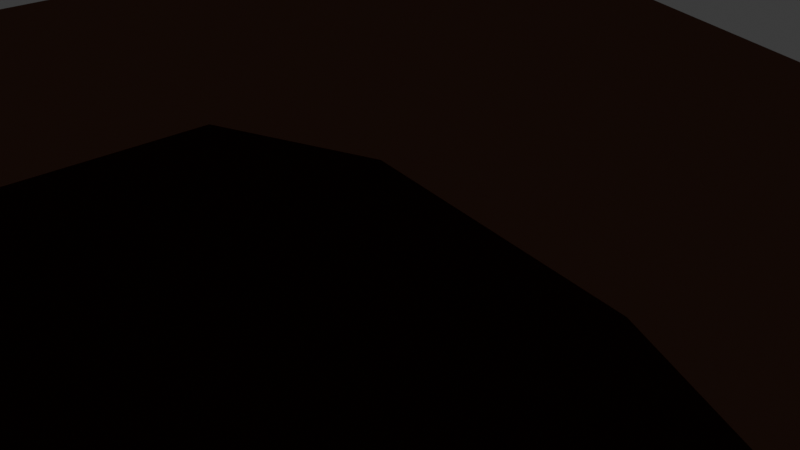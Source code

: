 # Source: balloon.blend  (saved by Blender 4.2.66; exported with 4.5.12 LTS)
import bpy
from mathutils import Matrix  # noqa: F401  (used for matrix-valued properties, if any)

bpy.ops.wm.read_factory_settings(use_empty=True)
scene = bpy.context.scene
scene.name = 'Scene'

# ---- collections
col_collection = bpy.data.collections.new('Collection'); scene.collection.children.link(col_collection)

# ---- materials (node trees are filled in below, after node groups)
mat_blinn6sg = bpy.data.materials.new('blinn6SG')
mat_blinn6sg.use_transparency_overlap = False
mat_blinn6sg.show_transparent_back = False
mat_blinn6sg.diffuse_color = (1.0, 1.0, 1.0, 1.0)
mat_blinn6sg.roughness = 1.0
mat_blinn7sg = bpy.data.materials.new('blinn7SG')
mat_blinn7sg.use_transparency_overlap = False
mat_blinn7sg.show_transparent_back = False
mat_blinn7sg.diffuse_color = (0.0, 0.0, 0.0, 1.0)
mat_blinn7sg.roughness = 1.0
mat_blinn10sg = bpy.data.materials.new('blinn10SG')
mat_blinn10sg.use_transparency_overlap = False
mat_blinn10sg.show_transparent_back = False
mat_blinn10sg.diffuse_color = (0.19, 0.09, 0.06, 1.0)
mat_blinn10sg.roughness = 1.0

# ---- material node trees
mat_blinn6sg.use_nodes = True; mat_blinn6sg.node_tree.nodes.clear()
_N = mat_blinn6sg.node_tree.nodes; _L = mat_blinn6sg.node_tree.links
n0 = _N.new('ShaderNodeBsdfPrincipled'); n0.name = 'Principled BSDF'; n0.location = (0, 300)
n0.inputs[0].default_value = (1.0, 1.0, 1.0, 1.0)
n0.inputs[2].default_value = 1.0
n0.inputs[3].default_value = 1.0
n0.inputs[18].default_value = 1.0
n1 = _N.new('ShaderNodeOutputMaterial'); n1.name = 'Material Output'; n1.location = (280, 300)
_L.new(n0.outputs[0], n1.inputs[0])
n1.is_active_output = True
mat_blinn7sg.use_nodes = True; mat_blinn7sg.node_tree.nodes.clear()
_N = mat_blinn7sg.node_tree.nodes; _L = mat_blinn7sg.node_tree.links
n0 = _N.new('ShaderNodeBsdfPrincipled'); n0.name = 'Principled BSDF'; n0.location = (0, 300)
n0.inputs[0].default_value = (0.0, 0.0, 0.0, 1.0)
n0.inputs[2].default_value = 1.0
n0.inputs[3].default_value = 1.0
n0.inputs[18].default_value = 1.0
n1 = _N.new('ShaderNodeOutputMaterial'); n1.name = 'Material Output'; n1.location = (280, 300)
_L.new(n0.outputs[0], n1.inputs[0])
n1.is_active_output = True
mat_blinn10sg.use_nodes = True; mat_blinn10sg.node_tree.nodes.clear()
_N = mat_blinn10sg.node_tree.nodes; _L = mat_blinn10sg.node_tree.links
n0 = _N.new('ShaderNodeBsdfPrincipled'); n0.name = 'Principled BSDF'; n0.location = (0, 300)
n0.inputs[0].default_value = (0.19, 0.09, 0.06, 1.0)
n0.inputs[2].default_value = 1.0
n0.inputs[3].default_value = 1.0
n0.inputs[18].default_value = 1.0
n1 = _N.new('ShaderNodeOutputMaterial'); n1.name = 'Material Output'; n1.location = (280, 300)
_L.new(n0.outputs[0], n1.inputs[0])
n1.is_active_output = True

# ---- world
world_world = bpy.data.worlds.new('World'); scene.world = world_world
world_world.use_nodes = True; world_world.node_tree.nodes.clear()
_N = world_world.node_tree.nodes; _L = world_world.node_tree.links
n0 = _N.new('ShaderNodeOutputWorld'); n0.name = 'World Output'; n0.location = (300, 300)
n1 = _N.new('ShaderNodeBackground'); n1.name = 'Background'; n1.location = (10, 300)
n1.inputs[0].default_value = (0.05088, 0.05088, 0.05088, 1.0)
_L.new(n1.outputs[0], n0.inputs[0])
n0.is_active_output = True
world_world.color = (0.05088, 0.05088, 0.05088)
world_world.sun_shadow_jitter_overblur = 0.0

# ---- cameras
cam_camera = bpy.data.cameras.new('Camera')
cam_camera.clip_end = 100.0
cam_camera.ortho_scale = 7.314

# ---- lights
light_light = bpy.data.lights.new('Light', 'POINT')
light_light.energy = 1000.0
light_light.shadow_soft_size = 0.1

# ---- meshes
me_balloon = bpy.data.meshes.new('balloon')
me_balloon.from_pydata([(18.72, -17.87, 43.57), (14.47, -9.551, 43.57), (7.868, -2.945, 43.57), (-0.4553, 1.296, 43.57), (-9.682, 2.757, 43.57), (-18.91, 1.296, 43.57), (-27.23, -2.945, 43.57), (-33.84, -9.551, 43.57), (-38.08, -17.87, 43.57), (-39.54, -27.1, 43.57), (-38.08, -36.33, 43.57), (-33.84, -44.65, 43.57), (-27.23, -51.26, 43.57), (-18.91, -55.5, 43.57), (-9.682, -56.96, 43.57), (-0.4553, -55.5, 43.57), (7.868, -51.26, 43.57), (14.47, -44.65, 43.57), (18.72, -36.33, 43.57), (20.18, -27.1, 43.57), (62.31, -3.711, 90.9), (51.56, 17.39, 90.9), (34.81, 34.14, 90.9), (13.71, 44.89, 90.9), (-9.682, 48.59, 90.9), (-33.07, 44.89, 90.9), (-54.17, 34.14, 90.9), (-70.92, 17.39, 90.9), (-81.67, -3.711, 90.9), (-85.38, -27.1, 90.9), (-81.67, -50.49, 90.9), (-70.92, -71.59, 90.9), (-54.17, -88.34, 90.9), (-33.07, -99.09, 90.9), (-9.682, -102.8, 90.9), (13.71, -99.09, 90.9), (34.81, -88.34, 90.9), (51.56, -71.59, 90.9), (62.31, -50.49, 90.9), (66.01, -27.1, 90.9), (87.31, 4.413, 122.2), (72.82, 32.84, 122.2), (50.26, 55.4, 122.2), (21.83, 69.89, 122.2), (-9.682, 74.88, 122.2), (-41.2, 69.89, 122.2), (-69.63, 55.4, 122.2), (-92.19, 32.84, 122.2), (-106.7, 4.413, 122.2), (-111.7, -27.1, 122.2), (-106.7, -58.62, 122.2), (-92.19, -87.05, 122.2), (-69.63, -109.6, 122.2), (-41.2, -124.1, 122.2), (-9.682, -129.1, 122.2), (21.83, -124.1, 122.2), (50.26, -109.6, 122.2), (72.82, -87.05, 122.2), (87.31, -58.62, 122.2), (92.3, -27.1, 122.2), (114.5, 13.25, 169.2), (95.96, 49.65, 169.2), (67.07, 78.54, 169.2), (30.67, 97.09, 169.2), (-9.682, 103.5, 169.2), (-50.03, 97.09, 169.2), (-86.44, 78.54, 169.2), (-115.3, 49.65, 169.2), (-133.9, 13.25, 169.2), (-140.3, -27.1, 169.2), (-133.9, -67.45, 169.2), (-115.3, -103.9, 169.2), (-86.44, -132.7, 169.2), (-50.03, -151.3, 169.2), (-9.682, -157.7, 169.2), (30.67, -151.3, 169.2), (67.07, -132.7, 169.2), (95.96, -103.9, 169.2), (114.5, -67.45, 169.2), (120.9, -27.1, 169.2), (138.0, 20.87, 292.4), (115.9, 64.14, 292.4), (81.56, 98.49, 292.4), (38.29, 120.5, 292.4), (-9.682, 128.1, 292.4), (-57.65, 120.5, 292.4), (-100.9, 98.49, 292.4), (-135.3, 64.14, 292.4), (-157.3, 20.87, 292.4), (-164.9, -27.1, 292.4), (-157.3, -75.07, 292.4), (-135.3, -118.3, 292.4), (-100.9, -152.7, 292.4), (-57.65, -174.7, 292.4), (-9.682, -182.3, 292.4), (38.29, -174.7, 292.4), (81.56, -152.7, 292.4), (115.9, -118.3, 292.4), (138.0, -75.07, 292.4), (145.6, -27.1, 292.4), (120.1, 15.08, 343.9), (100.8, 53.14, 343.9), (70.56, 83.34, 343.9), (32.5, 102.7, 343.9), (-9.682, 109.4, 343.9), (-51.87, 102.7, 343.9), (-89.92, 83.34, 343.9), (-120.1, 53.14, 343.9), (-139.5, 15.08, 343.9), (-146.2, -27.1, 343.9), (-139.5, -69.29, 343.9), (-120.1, -107.3, 343.9), (-89.92, -137.5, 343.9), (-51.87, -156.9, 343.9), (-9.682, -163.6, 343.9), (32.5, -156.9, 343.9), (70.56, -137.5, 343.9), (100.8, -107.3, 343.9), (120.1, -69.29, 343.9), (126.8, -27.1, 343.9), (86.68, 4.209, 385.8), (72.29, 32.45, 385.8), (49.87, 54.87, 385.8), (21.63, 69.26, 385.8), (-9.682, 74.22, 385.8), (-40.99, 69.26, 385.8), (-69.24, 54.87, 385.8), (-91.65, 32.45, 385.8), (-106.0, 4.209, 385.8), (-111.0, -27.1, 385.8), (-106.0, -58.41, 385.8), (-91.65, -86.66, 385.8), (-69.24, -109.1, 385.8), (-40.99, -123.5, 385.8), (-9.682, -128.4, 385.8), (21.63, -123.5, 385.8), (49.87, -109.1, 385.8), (72.29, -86.66, 385.8), (86.68, -58.41, 385.8), (91.64, -27.1, 385.8), (41.59, -10.44, 413.2), (33.93, 4.587, 413.2), (22.01, 16.51, 413.2), (6.978, 24.17, 413.2), (-9.682, 26.81, 413.2), (-26.34, 24.17, 413.2), (-41.37, 16.51, 413.2), (-53.3, 4.587, 413.2), (-60.96, -10.44, 413.2), (-63.59, -27.1, 413.2), (-60.96, -43.76, 413.2), (-53.3, -58.79, 413.2), (-41.37, -70.72, 413.2), (-26.34, -78.38, 413.2), (-9.682, -81.01, 413.2), (6.978, -78.38, 413.2), (22.01, -70.72, 413.2), (33.93, -58.79, 413.2), (41.59, -43.76, 413.2), (44.23, -27.1, 413.2), (-9.682, -27.1, 422.7), (-9.682, 127.8, 238.0), (38.2, 120.3, 238.0), (81.39, 98.25, 238.0), (115.7, 63.97, 238.0), (137.7, 20.78, 238.0), (145.3, -27.1, 238.0), (137.7, -74.98, 238.0), (115.7, -118.2, 238.0), (81.39, -152.5, 238.0), (38.2, -174.5, 238.0), (-9.682, -182.0, 238.0), (-57.56, -174.5, 238.0), (-100.8, -152.5, 238.0), (-135.0, -118.2, 238.0), (-157.0, -74.98, 238.0), (-164.6, -27.1, 238.0), (-157.0, 20.78, 238.0), (-135.0, 63.97, 238.0), (-100.8, 98.25, 238.0), (-57.56, 120.3, 238.0), (15.48, -18.93, 43.57), (11.72, -11.55, 43.57), (5.868, -5.698, 43.57), (-1.507, -1.94, 43.57), (-9.682, -0.6454, 43.57), (-17.86, -1.94, 43.57), (-25.23, -5.698, 43.57), (-31.09, -11.55, 43.57), (-34.84, -18.93, 43.57), (-36.14, -27.1, 43.57), (-34.84, -35.28, 43.57), (-31.09, -42.65, 43.57), (-25.23, -48.51, 43.57), (-17.86, -52.26, 43.57), (-9.682, -53.56, 43.57), (-1.507, -52.26, 43.57), (5.868, -48.51, 43.57), (11.72, -42.65, 43.57), (15.48, -35.28, 43.57), (16.77, -27.1, 43.57), (15.48, -18.93, 66.29), (11.72, -11.55, 66.29), (5.868, -5.698, 66.29), (-1.507, -1.94, 66.29), (-9.682, -0.6454, 66.29), (-17.86, -1.94, 66.29), (-25.23, -5.698, 66.29), (-31.09, -11.55, 66.29), (-34.84, -18.93, 66.29), (-36.14, -27.1, 66.29), (-34.84, -35.28, 66.29), (-31.09, -42.65, 66.29), (-25.23, -48.51, 66.29), (-17.86, -52.26, 66.29), (-9.682, -53.56, 66.29), (-1.507, -52.26, 66.29), (5.868, -48.51, 66.29), (11.72, -42.65, 66.29), (15.48, -35.28, 66.29), (16.77, -27.1, 66.29), (-9.682, -27.1, 66.29), (15.27, -19.0, -13.41), (11.54, -11.68, -13.41), (5.736, -5.88, -13.41), (-1.576, -2.154, -13.41), (-9.682, -0.8698, -13.41), (-17.79, -2.154, -13.41), (-25.1, -5.88, -13.41), (-30.9, -11.68, -13.41), (-34.63, -19.0, -13.41), (-35.91, -27.1, -13.41), (-34.63, -35.21, -13.41), (-30.9, -42.52, -13.41), (-25.1, -48.32, -13.41), (-17.79, -52.05, -13.41), (-9.682, -53.33, -13.41), (-1.576, -52.05, -13.41), (5.736, -48.32, -13.41), (11.54, -42.52, -13.41), (15.27, -35.21, -13.41), (16.55, -27.1, -13.41), (15.27, -19.0, 22.91), (5.736, -5.88, 22.91), (-1.576, -2.154, 22.91), (-9.682, -0.8698, 22.91), (-25.1, -5.88, 22.91), (-30.9, -11.68, 22.91), (-34.63, -19.0, 22.91), (-34.63, -35.21, 22.91), (-30.9, -42.52, 22.91), (-25.1, -48.32, 22.91), (-9.682, -53.33, 22.91), (-1.576, -52.05, 22.91), (5.736, -48.32, 22.91), (15.27, -35.21, 22.91), (16.55, -27.1, 22.91), (-9.682, -27.1, -13.41), (11.46, -20.23, 22.91), (8.306, -14.03, 22.91), (3.387, -9.114, 22.91), (-2.811, -5.955, 22.91), (-9.682, -4.867, 22.91), (-16.55, -5.955, 22.91), (-22.75, -9.114, 22.91), (-27.67, -14.03, 22.91), (-30.83, -20.23, 22.91), (-31.92, -27.1, 22.91), (-30.83, -33.97, 22.91), (-27.67, -40.17, 22.91), (-22.75, -45.09, 22.91), (-16.55, -48.25, 22.91), (-9.682, -49.34, 22.91), (-2.811, -48.25, 22.91), (3.387, -45.09, 22.91), (8.306, -40.17, 22.91), (11.46, -33.97, 22.91), (12.55, -27.1, 22.91), (11.46, -20.23, -8.548), (8.306, -14.03, -8.548), (-9.682, -27.1, -8.548), (3.387, -9.114, -8.548), (-2.811, -5.955, -8.548), (-9.682, -4.867, -8.548), (-16.55, -5.955, -8.548), (-22.75, -9.114, -8.548), (-27.67, -14.03, -8.548), (-30.83, -20.23, -8.548), (-31.92, -27.1, -8.548), (-30.83, -33.97, -8.548), (-27.67, -40.17, -8.548), (-22.75, -45.09, -8.548), (-16.55, -48.25, -8.548), (-9.682, -49.34, -8.548), (-2.811, -48.25, -8.548), (3.387, -45.09, -8.548), (8.306, -40.17, -8.548), (11.46, -33.97, -8.548), (12.55, -27.1, -8.548), (12.47, -13.51, 22.91), (10.09, -10.23, 22.91), (-15.76, -1.833, 22.91), (-19.62, -3.085, 22.91), (-35.59, -25.08, 22.91), (-35.59, -29.13, 22.91), (-19.62, -51.12, 22.91), (-15.76, -52.37, 22.91), (10.09, -43.97, 22.91), (12.47, -40.69, 22.91), (11.54, -11.68, 20.44), (-17.79, -2.154, 20.44), (-35.91, -27.1, 20.44), (-17.79, -52.05, 20.44), (11.54, -42.52, 20.44), (9.501, -13.07, 22.91), (-17.19, -4.397, 22.91), (-33.68, -27.1, 22.91), (-17.19, -49.81, 22.91), (9.501, -41.13, 22.91), (14.07, -9.865, 45.15), (13.16, -8.952, 45.15), (12.31, -11.24, 45.15), (14.66, -11.02, 45.15), (-18.54, 0.9741, 45.49), (-19.69, 0.3881, 45.49), (-17.68, -1.256, 45.49), (-17.26, 1.176, 45.49), (-38.78, -27.25, 45.23), (-38.58, -28.52, 45.23), (-37.38, -27.25, 45.23), (-38.58, -25.97, 45.23), (-18.87, -55.08, 44.64), (-17.6, -55.28, 44.64), (-18.02, -52.85, 44.64), (-20.02, -54.49, 44.64), (14.16, -44.57, 44.68), (14.75, -43.42, 44.68), (12.4, -43.2, 44.68), (13.25, -45.49, 44.68), (-9.682, 25.68, 67.23), (6.627, 23.09, 67.23), (21.34, 15.6, 67.23), (33.02, 3.92, 67.23), (40.51, -10.79, 67.23), (43.09, -27.1, 67.23), (40.51, -43.41, 67.23), (33.02, -58.12, 67.23), (21.34, -69.8, 67.23), (6.627, -77.3, 67.23), (-9.682, -79.88, 67.23), (-25.99, -77.3, 67.23), (-40.7, -69.8, 67.23), (-52.38, -58.12, 67.23), (-59.88, -43.41, 67.23), (-62.46, -27.1, 67.23), (-59.88, -10.79, 67.23), (-52.38, 3.92, 67.23), (-40.7, 15.6, 67.23), (-25.99, 23.09, 67.23)], [], [(0, 1, 342, 343), (1, 2, 341, 342), (2, 3, 340, 341), (3, 4, 339, 340), (4, 5, 358, 339), (5, 6, 357, 358), (6, 7, 356, 357), (7, 8, 355, 356), (8, 9, 354, 355), (9, 10, 353, 354), (10, 11, 352, 353), (11, 12, 351, 352), (12, 13, 350, 351), (13, 14, 349, 350), (14, 15, 348, 349), (15, 16, 347, 348), (16, 17, 346, 347), (17, 18, 345, 346), (18, 19, 344, 345), (19, 0, 343, 344), (20, 21, 41, 40), (21, 22, 42, 41), (22, 23, 43, 42), (23, 24, 44, 43), (24, 25, 45, 44), (25, 26, 46, 45), (26, 27, 47, 46), (27, 28, 48, 47), (28, 29, 49, 48), (29, 30, 50, 49), (30, 31, 51, 50), (31, 32, 52, 51), (32, 33, 53, 52), (33, 34, 54, 53), (34, 35, 55, 54), (35, 36, 56, 55), (36, 37, 57, 56), (37, 38, 58, 57), (38, 39, 59, 58), (39, 20, 40, 59), (40, 41, 61, 60), (41, 42, 62, 61), (42, 43, 63, 62), (43, 44, 64, 63), (44, 45, 65, 64), (45, 46, 66, 65), (46, 47, 67, 66), (47, 48, 68, 67), (48, 49, 69, 68), (49, 50, 70, 69), (50, 51, 71, 70), (51, 52, 72, 71), (52, 53, 73, 72), (53, 54, 74, 73), (54, 55, 75, 74), (55, 56, 76, 75), (56, 57, 77, 76), (57, 58, 78, 77), (58, 59, 79, 78), (59, 40, 60, 79), (60, 61, 164, 165), (61, 62, 163, 164), (62, 63, 162, 163), (63, 64, 161, 162), (64, 65, 180, 161), (65, 66, 179, 180), (66, 67, 178, 179), (67, 68, 177, 178), (68, 69, 176, 177), (69, 70, 175, 176), (70, 71, 174, 175), (71, 72, 173, 174), (72, 73, 172, 173), (73, 74, 171, 172), (74, 75, 170, 171), (75, 76, 169, 170), (76, 77, 168, 169), (77, 78, 167, 168), (78, 79, 166, 167), (79, 60, 165, 166), (80, 81, 101, 100), (81, 82, 102, 101), (82, 83, 103, 102), (83, 84, 104, 103), (84, 85, 105, 104), (85, 86, 106, 105), (86, 87, 107, 106), (87, 88, 108, 107), (88, 89, 109, 108), (89, 90, 110, 109), (90, 91, 111, 110), (91, 92, 112, 111), (92, 93, 113, 112), (93, 94, 114, 113), (94, 95, 115, 114), (95, 96, 116, 115), (96, 97, 117, 116), (97, 98, 118, 117), (98, 99, 119, 118), (99, 80, 100, 119), (100, 101, 121, 120), (101, 102, 122, 121), (102, 103, 123, 122), (103, 104, 124, 123), (104, 105, 125, 124), (105, 106, 126, 125), (106, 107, 127, 126), (107, 108, 128, 127), (108, 109, 129, 128), (109, 110, 130, 129), (110, 111, 131, 130), (111, 112, 132, 131), (112, 113, 133, 132), (113, 114, 134, 133), (114, 115, 135, 134), (115, 116, 136, 135), (116, 117, 137, 136), (117, 118, 138, 137), (118, 119, 139, 138), (119, 100, 120, 139), (120, 121, 141, 140), (121, 122, 142, 141), (122, 123, 143, 142), (123, 124, 144, 143), (124, 125, 145, 144), (125, 126, 146, 145), (126, 127, 147, 146), (127, 128, 148, 147), (128, 129, 149, 148), (129, 130, 150, 149), (130, 131, 151, 150), (131, 132, 152, 151), (132, 133, 153, 152), (133, 134, 154, 153), (134, 135, 155, 154), (135, 136, 156, 155), (136, 137, 157, 156), (137, 138, 158, 157), (138, 139, 159, 158), (139, 120, 140, 159), (140, 141, 160), (141, 142, 160), (142, 143, 160), (143, 144, 160), (144, 145, 160), (145, 146, 160), (146, 147, 160), (147, 148, 160), (148, 149, 160), (149, 150, 160), (150, 151, 160), (151, 152, 160), (152, 153, 160), (153, 154, 160), (154, 155, 160), (155, 156, 160), (156, 157, 160), (157, 158, 160), (158, 159, 160), (159, 140, 160), (162, 161, 84, 83), (163, 162, 83, 82), (164, 163, 82, 81), (165, 164, 81, 80), (166, 165, 80, 99), (167, 166, 99, 98), (168, 167, 98, 97), (169, 168, 97, 96), (170, 169, 96, 95), (171, 170, 95, 94), (172, 171, 94, 93), (173, 172, 93, 92), (174, 173, 92, 91), (175, 174, 91, 90), (176, 175, 90, 89), (177, 176, 89, 88), (178, 177, 88, 87), (179, 178, 87, 86), (180, 179, 86, 85), (161, 180, 85, 84), (1, 0, 181, 182), (2, 1, 182, 183), (3, 2, 183, 184), (4, 3, 184, 185), (5, 4, 185, 186), (6, 5, 186, 187), (7, 6, 187, 188), (8, 7, 188, 189), (9, 8, 189, 190), (10, 9, 190, 191), (11, 10, 191, 192), (12, 11, 192, 193), (13, 12, 193, 194), (14, 13, 194, 195), (15, 14, 195, 196), (16, 15, 196, 197), (17, 16, 197, 198), (18, 17, 198, 199), (19, 18, 199, 200), (0, 19, 200, 181), (182, 181, 201, 202), (183, 182, 202, 203), (184, 183, 203, 204), (185, 184, 204, 205), (186, 185, 205, 206), (187, 186, 206, 207), (188, 187, 207, 208), (189, 188, 208, 209), (190, 189, 209, 210), (191, 190, 210, 211), (192, 191, 211, 212), (193, 192, 212, 213), (194, 193, 213, 214), (195, 194, 214, 215), (196, 195, 215, 216), (197, 196, 216, 217), (198, 197, 217, 218), (199, 198, 218, 219), (200, 199, 219, 220), (181, 200, 220, 201), (202, 201, 221), (203, 202, 221), (204, 203, 221), (205, 204, 221), (206, 205, 221), (207, 206, 221), (208, 207, 221), (209, 208, 221), (210, 209, 221), (211, 210, 221), (212, 211, 221), (213, 212, 221), (214, 213, 221), (215, 214, 221), (216, 215, 221), (217, 216, 221), (218, 217, 221), (219, 218, 221), (220, 219, 221), (201, 220, 221), (224, 225, 244, 243), (225, 226, 245, 244), (228, 229, 247, 246), (229, 230, 248, 247), (232, 233, 250, 249), (233, 234, 251, 250), (236, 237, 253, 252), (237, 238, 254, 253), (240, 241, 256, 255), (241, 222, 242, 256), (223, 222, 257), (224, 223, 257), (225, 224, 257), (226, 225, 257), (227, 226, 257), (228, 227, 257), (229, 228, 257), (230, 229, 257), (231, 230, 257), (232, 231, 257), (233, 232, 257), (234, 233, 257), (235, 234, 257), (236, 235, 257), (237, 236, 257), (238, 237, 257), (239, 238, 257), (240, 239, 257), (241, 240, 257), (222, 241, 257), (278, 279, 280), (279, 281, 280), (281, 282, 280), (282, 283, 280), (283, 284, 280), (284, 285, 280), (285, 286, 280), (286, 287, 280), (287, 288, 280), (288, 289, 280), (289, 290, 280), (290, 291, 280), (291, 292, 280), (292, 293, 280), (293, 294, 280), (294, 295, 280), (295, 296, 280), (296, 297, 280), (297, 298, 280), (298, 278, 280), (319, 320, 321, 322), (243, 244, 261, 260), (244, 245, 262, 261), (323, 324, 325, 326), (246, 247, 265, 264), (247, 248, 266, 265), (327, 328, 329, 330), (249, 250, 269, 268), (250, 251, 270, 269), (331, 332, 333, 334), (252, 253, 273, 272), (253, 254, 274, 273), (335, 336, 337, 338), (255, 256, 277, 276), (256, 242, 258, 277), (258, 259, 279, 278), (259, 260, 281, 279), (260, 261, 282, 281), (261, 262, 283, 282), (262, 263, 284, 283), (263, 264, 285, 284), (264, 265, 286, 285), (265, 266, 287, 286), (266, 267, 288, 287), (267, 268, 289, 288), (268, 269, 290, 289), (269, 270, 291, 290), (270, 271, 292, 291), (271, 272, 293, 292), (272, 273, 294, 293), (273, 274, 295, 294), (274, 275, 296, 295), (275, 276, 297, 296), (276, 277, 298, 297), (277, 258, 278, 298), (309, 243, 300), (243, 260, 300), (300, 260, 314), (314, 260, 259), (242, 299, 258), (299, 314, 258), (314, 259, 258), (242, 309, 299), (246, 302, 228), (302, 310, 228), (227, 228, 310), (246, 264, 302), (302, 264, 315), (315, 264, 263), (245, 301, 262), (301, 315, 262), (315, 263, 262), (245, 226, 301), (301, 226, 310), (226, 227, 310), (249, 304, 232), (304, 311, 232), (231, 232, 311), (249, 268, 304), (304, 268, 316), (316, 268, 267), (248, 303, 266), (303, 316, 266), (316, 267, 266), (248, 230, 303), (303, 230, 311), (230, 231, 311), (252, 306, 236), (306, 312, 236), (235, 236, 312), (252, 272, 306), (306, 272, 317), (317, 272, 271), (251, 305, 270), (305, 317, 270), (317, 271, 270), (251, 234, 305), (305, 234, 312), (234, 235, 312), (255, 308, 240), (308, 313, 240), (239, 240, 313), (255, 276, 308), (308, 276, 318), (318, 276, 275), (254, 307, 274), (307, 318, 274), (318, 275, 274), (254, 238, 307), (307, 238, 313), (238, 239, 313), (309, 300, 320, 319), (300, 314, 321, 320), (314, 299, 322, 321), (299, 309, 319, 322), (310, 302, 324, 323), (302, 315, 325, 324), (315, 301, 326, 325), (301, 310, 323, 326), (311, 304, 328, 327), (304, 316, 329, 328), (316, 303, 330, 329), (303, 311, 327, 330), (312, 306, 332, 331), (306, 317, 333, 332), (317, 305, 334, 333), (305, 312, 331, 334), (313, 308, 336, 335), (308, 318, 337, 336), (318, 307, 338, 337), (307, 313, 335, 338), (222, 223, 309, 242), (223, 224, 243, 309), (340, 339, 24, 23), (341, 340, 23, 22), (342, 341, 22, 21), (343, 342, 21, 20), (344, 343, 20, 39), (345, 344, 39, 38), (346, 345, 38, 37), (347, 346, 37, 36), (348, 347, 36, 35), (349, 348, 35, 34), (350, 349, 34, 33), (351, 350, 33, 32), (352, 351, 32, 31), (353, 352, 31, 30), (354, 353, 30, 29), (355, 354, 29, 28), (356, 355, 28, 27), (357, 356, 27, 26), (358, 357, 26, 25), (339, 358, 25, 24)])
me_balloon.polygons.foreach_set('use_smooth', [1, 1, 1, 1, 1, 1, 1, 1, 1, 1, 1, 1, 1, 1, 1, 1, 1, 1, 1, 1, 1, 1, 1, 1, 1, 1, 1, 1, 1, 1, 1, 1, 1, 1, 1, 1, 1, 1, 1, 1, 1, 1, 1, 1, 1, 1, 1, 1, 1, 1, 1, 1, 1, 1, 1, 1, 1, 1, 1, 1, 1, 1, 1, 1, 1, 1, 1, 1, 1, 1, 1, 1, 1, 1, 1, 1, 1, 1, 1, 1, 1, 1, 1, 1, 1, 1, 1, 1, 1, 1, 1, 1, 1, 1, 1, 1, 1, 1, 1, 1, 1, 1, 1, 1, 1, 1, 1, 1, 1, 1, 1, 1, 1, 1, 1, 1, 1, 1, 1, 1, 1, 1, 1, 1, 1, 1, 1, 1, 1, 1, 1, 1, 1, 1, 1, 1, 1, 1, 1, 1, 1, 1, 1, 1, 1, 1, 1, 1, 1, 1, 1, 1, 1, 1, 1, 1, 1, 1, 1, 1, 1, 1, 1, 1, 1, 1, 1, 1, 1, 1, 1, 1, 1, 1, 1, 1, 1, 1, 1, 1, 0, 0, 0, 0, 0, 0, 0, 0, 0, 0, 0, 0, 0, 0, 0, 0, 0, 0, 0, 0, 0, 0, 0, 0, 0, 0, 0, 0, 0, 0, 0, 0, 0, 0, 0, 0, 0, 0, 0, 0, 0, 0, 0, 0, 0, 0, 0, 0, 0, 0, 0, 0, 0, 0, 0, 0, 0, 0, 0, 0, 1, 1, 1, 1, 1, 1, 1, 1, 1, 1, 1, 1, 1, 1, 1, 1, 1, 1, 1, 1, 1, 1, 1, 1, 1, 1, 1, 1, 1, 1, 1, 1, 1, 1, 1, 1, 1, 1, 1, 1, 1, 1, 1, 1, 1, 1, 1, 1, 1, 1, 0, 0, 0, 0, 0, 0, 0, 0, 0, 0, 0, 0, 0, 0, 0, 0, 0, 0, 0, 0, 0, 0, 0, 0, 0, 0, 0, 0, 0, 0, 0, 0, 0, 0, 0, 0, 1, 1, 1, 1, 1, 1, 0, 1, 1, 1, 1, 1, 1, 1, 1, 1, 1, 1, 1, 1, 1, 1, 1, 1, 1, 1, 1, 1, 1, 1, 1, 1, 1, 1, 1, 1, 1, 1, 1, 1, 1, 1, 1, 1, 1, 1, 1, 1, 1, 1, 1, 1, 1, 1, 1, 0, 0, 0, 0, 0, 0, 0, 0, 0, 0, 0, 0, 0, 0, 0, 0, 0, 0, 0, 0, 1, 1, 1, 1, 1, 1, 1, 1, 1, 1, 1, 1, 1, 1, 1, 1, 1, 1, 1, 1, 1, 1])
me_balloon.polygons.foreach_set('material_index', [0, 0, 0, 0, 0, 0, 0, 0, 0, 0, 0, 0, 0, 0, 0, 0, 0, 0, 0, 0, 1, 0, 1, 0, 1, 0, 1, 0, 1, 0, 1, 0, 1, 0, 1, 0, 1, 0, 1, 0, 1, 0, 1, 0, 1, 0, 1, 0, 1, 0, 1, 0, 1, 0, 1, 0, 1, 0, 1, 0, 1, 0, 1, 0, 1, 0, 1, 0, 1, 0, 1, 0, 1, 0, 1, 0, 1, 0, 1, 0, 1, 0, 1, 0, 1, 0, 1, 0, 1, 0, 1, 0, 1, 0, 1, 0, 1, 0, 1, 0, 1, 0, 1, 0, 1, 0, 1, 0, 1, 0, 1, 0, 1, 0, 1, 0, 1, 0, 1, 0, 1, 0, 1, 0, 1, 0, 1, 0, 1, 0, 1, 0, 1, 0, 1, 0, 1, 0, 1, 0, 1, 1, 1, 1, 1, 1, 1, 1, 1, 1, 1, 1, 1, 1, 1, 1, 1, 1, 1, 1, 0, 1, 0, 1, 0, 1, 0, 1, 0, 1, 0, 1, 0, 1, 0, 1, 0, 1, 0, 1, 0, 0, 0, 0, 0, 0, 0, 0, 0, 0, 0, 0, 0, 0, 0, 0, 0, 0, 0, 0, 0, 0, 0, 0, 0, 0, 0, 0, 0, 0, 0, 0, 0, 0, 0, 0, 0, 0, 0, 0, 1, 0, 1, 0, 1, 0, 1, 0, 1, 0, 1, 0, 1, 0, 1, 0, 1, 0, 1, 0, 2, 2, 2, 2, 2, 2, 2, 2, 2, 2, 2, 2, 2, 2, 2, 2, 2, 2, 2, 2, 2, 2, 2, 2, 2, 2, 2, 2, 2, 2, 2, 2, 2, 2, 2, 2, 2, 2, 2, 2, 2, 2, 2, 2, 2, 2, 2, 2, 2, 2, 0, 2, 2, 0, 2, 2, 0, 2, 2, 0, 2, 2, 0, 2, 2, 2, 2, 2, 2, 2, 2, 2, 2, 2, 2, 2, 2, 2, 2, 2, 2, 2, 2, 2, 2, 2, 2, 2, 2, 2, 2, 2, 2, 2, 2, 2, 2, 2, 2, 2, 2, 2, 2, 2, 2, 2, 2, 2, 2, 2, 2, 2, 2, 2, 2, 2, 2, 2, 2, 2, 2, 2, 2, 2, 2, 2, 2, 2, 2, 2, 2, 2, 2, 2, 2, 2, 2, 2, 2, 2, 2, 2, 2, 2, 2, 2, 2, 2, 2, 2, 2, 2, 2, 2, 2, 2, 2, 2, 2, 2, 2, 2, 2, 0, 1, 0, 1, 0, 1, 0, 1, 0, 1, 0, 1, 0, 1, 0, 1, 0, 1, 0, 1])
_k = set([(20, 21), (20, 39), (21, 22), (22, 23), (23, 24), (24, 25), (25, 26), (26, 27), (27, 28), (28, 29), (29, 30), (30, 31), (31, 32), (32, 33), (33, 34), (34, 35), (35, 36), (36, 37), (37, 38), (38, 39), (40, 41), (40, 59), (41, 42), (42, 43), (43, 44), (44, 45), (45, 46), (46, 47), (47, 48), (48, 49), (49, 50), (50, 51), (51, 52), (52, 53), (53, 54), (54, 55), (55, 56), (56, 57), (57, 58), (58, 59), (60, 61), (60, 79), (61, 62), (62, 63), (63, 64), (64, 65), (65, 66), (66, 67), (67, 68), (68, 69), (69, 70), (70, 71), (71, 72), (72, 73), (73, 74), (74, 75), (75, 76), (76, 77), (77, 78), (78, 79), (80, 81), (80, 99), (81, 82), (82, 83), (83, 84), (84, 85), (85, 86), (86, 87), (87, 88), (88, 89), (89, 90), (90, 91), (91, 92), (92, 93), (93, 94), (94, 95), (95, 96), (96, 97), (97, 98), (98, 99), (100, 101), (100, 119), (101, 102), (102, 103), (103, 104), (104, 105), (105, 106), (106, 107), (107, 108), (108, 109), (109, 110), (110, 111), (111, 112), (112, 113), (113, 114), (114, 115), (115, 116), (116, 117), (117, 118), (118, 119), (120, 121), (120, 139), (121, 122), (122, 123), (123, 124), (124, 125), (125, 126), (126, 127), (127, 128), (128, 129), (129, 130), (130, 131), (131, 132), (132, 133), (133, 134), (134, 135), (135, 136), (136, 137), (137, 138), (138, 139), (140, 141), (140, 159), (141, 142), (142, 143), (143, 144), (144, 145), (145, 146), (146, 147), (147, 148), (148, 149), (149, 150), (150, 151), (151, 152), (152, 153), (153, 154), (154, 155), (155, 156), (156, 157), (157, 158), (158, 159), (222, 223), (222, 241), (223, 224), (224, 225), (225, 226), (226, 227), (226, 301), (227, 228), (228, 229), (228, 246), (229, 230), (230, 231), (230, 303), (231, 232), (232, 233), (232, 249), (233, 234), (234, 235), (234, 305), (235, 236), (236, 237), (236, 252), (237, 238), (238, 239), (238, 307), (239, 240), (240, 241), (240, 255), (245, 301), (246, 302), (248, 303), (249, 304), (251, 305), (252, 306), (254, 307), (255, 308), (264, 302), (268, 304), (272, 306), (276, 308)])
me_balloon.attributes.new('sharp_edge', 'BOOLEAN', 'EDGE').data.foreach_set('value', [ (min(e.vertices), max(e.vertices)) in _k for e in me_balloon.edges])
_uv = me_balloon.uv_layers.new(name='UVMap')
_uv.uv.foreach_set('vector', [0.0, 0.1111, 0.05, 0.1111, 0.05, 0.1667, 0.0, 0.1667, 0.05, 0.1111, 0.1, 0.1111, 0.1, 0.1667, 0.05, 0.1667, 0.1, 0.1111, 0.15, 0.1111, 0.15, 0.1667, 0.1, 0.1667, 0.15, 0.1111, 0.2, 0.1111, 0.2, 0.1667, 0.15, 0.1667, 0.2, 0.1111, 0.25, 0.1111, 0.25, 0.1667, 0.2, 0.1667, 0.25, 0.1111, 0.3, 0.1111, 0.3, 0.1667, 0.25, 0.1667, 0.3, 0.1111, 0.35, 0.1111, 0.35, 0.1667, 0.3, 0.1667, 0.35, 0.1111, 0.4, 0.1111, 0.4, 0.1667, 0.35, 0.1667, 0.4, 0.1111, 0.45, 0.1111, 0.45, 0.1667, 0.4, 0.1667, 0.45, 0.1111, 0.5, 0.1111, 0.5, 0.1667, 0.45, 0.1667, 0.5, 0.1111, 0.55, 0.1111, 0.55, 0.1667, 0.5, 0.1667, 0.55, 0.1111, 0.6, 0.1111, 0.6, 0.1667, 0.55, 0.1667, 0.6, 0.1111, 0.65, 0.1111, 0.65, 0.1667, 0.6, 0.1667, 0.65, 0.1111, 0.7, 0.1111, 0.7, 0.1667, 0.65, 0.1667, 0.7, 0.1111, 0.75, 0.1111, 0.75, 0.1667, 0.7, 0.1667, 0.75, 0.1111, 0.8, 0.1111, 0.8, 0.1667, 0.75, 0.1667, 0.8, 0.1111, 0.85, 0.1111, 0.85, 0.1667, 0.8, 0.1667, 0.85, 0.1111, 0.9, 0.1111, 0.9, 0.1667, 0.85, 0.1667, 0.9, 0.1111, 0.95, 0.1111, 0.95, 0.1667, 0.9, 0.1667, 0.95, 0.1111, 1.0, 0.1111, 1.0, 0.1667, 0.95, 0.1667, 0.0, 0.2222, 0.05, 0.2222, 0.05, 0.3333, 0.0, 0.3333, 0.05, 0.2222, 0.1, 0.2222, 0.1, 0.3333, 0.05, 0.3333, 0.1, 0.2222, 0.15, 0.2222, 0.15, 0.3333, 0.1, 0.3333, 0.15, 0.2222, 0.2, 0.2222, 0.2, 0.3333, 0.15, 0.3333, 0.2, 0.2222, 0.25, 0.2222, 0.25, 0.3333, 0.2, 0.3333, 0.25, 0.2222, 0.3, 0.2222, 0.3, 0.3333, 0.25, 0.3333, 0.3, 0.2222, 0.35, 0.2222, 0.35, 0.3333, 0.3, 0.3333, 0.35, 0.2222, 0.4, 0.2222, 0.4, 0.3333, 0.35, 0.3333, 0.4, 0.2222, 0.45, 0.2222, 0.45, 0.3333, 0.4, 0.3333, 0.45, 0.2222, 0.5, 0.2222, 0.5, 0.3333, 0.45, 0.3333, 0.5, 0.2222, 0.55, 0.2222, 0.55, 0.3333, 0.5, 0.3333, 0.55, 0.2222, 0.6, 0.2222, 0.6, 0.3333, 0.55, 0.3333, 0.6, 0.2222, 0.65, 0.2222, 0.65, 0.3333, 0.6, 0.3333, 0.65, 0.2222, 0.7, 0.2222, 0.7, 0.3333, 0.65, 0.3333, 0.7, 0.2222, 0.75, 0.2222, 0.75, 0.3333, 0.7, 0.3333, 0.75, 0.2222, 0.8, 0.2222, 0.8, 0.3333, 0.75, 0.3333, 0.8, 0.2222, 0.85, 0.2222, 0.85, 0.3333, 0.8, 0.3333, 0.85, 0.2222, 0.9, 0.2222, 0.9, 0.3333, 0.85, 0.3333, 0.9, 0.2222, 0.95, 0.2222, 0.95, 0.3333, 0.9, 0.3333, 0.95, 0.2222, 1.0, 0.2222, 1.0, 0.3333, 0.95, 0.3333, 0.0, 0.3333, 0.05, 0.3333, 0.05, 0.4444, 0.0, 0.4444, 0.05, 0.3333, 0.1, 0.3333, 0.1, 0.4444, 0.05, 0.4444, 0.1, 0.3333, 0.15, 0.3333, 0.15, 0.4444, 0.1, 0.4444, 0.15, 0.3333, 0.2, 0.3333, 0.2, 0.4444, 0.15, 0.4444, 0.2, 0.3333, 0.25, 0.3333, 0.25, 0.4444, 0.2, 0.4444, 0.25, 0.3333, 0.3, 0.3333, 0.3, 0.4444, 0.25, 0.4444, 0.3, 0.3333, 0.35, 0.3333, 0.35, 0.4444, 0.3, 0.4444, 0.35, 0.3333, 0.4, 0.3333, 0.4, 0.4444, 0.35, 0.4444, 0.4, 0.3333, 0.45, 0.3333, 0.45, 0.4444, 0.4, 0.4444, 0.45, 0.3333, 0.5, 0.3333, 0.5, 0.4444, 0.45, 0.4444, 0.5, 0.3333, 0.55, 0.3333, 0.55, 0.4444, 0.5, 0.4444, 0.55, 0.3333, 0.6, 0.3333, 0.6, 0.4444, 0.55, 0.4444, 0.6, 0.3333, 0.65, 0.3333, 0.65, 0.4444, 0.6, 0.4444, 0.65, 0.3333, 0.7, 0.3333, 0.7, 0.4444, 0.65, 0.4444, 0.7, 0.3333, 0.75, 0.3333, 0.75, 0.4444, 0.7, 0.4444, 0.75, 0.3333, 0.8, 0.3333, 0.8, 0.4444, 0.75, 0.4444, 0.8, 0.3333, 0.85, 0.3333, 0.85, 0.4444, 0.8, 0.4444, 0.85, 0.3333, 0.9, 0.3333, 0.9, 0.4444, 0.85, 0.4444, 0.9, 0.3333, 0.95, 0.3333, 0.95, 0.4444, 0.9, 0.4444, 0.95, 0.3333, 1.0, 0.3333, 1.0, 0.4444, 0.95, 0.4444, 0.0, 0.4444, 0.05, 0.4444, 0.05, 0.5, 0.0, 0.5, 0.05, 0.4444, 0.1, 0.4444, 0.1, 0.5, 0.05, 0.5, 0.1, 0.4444, 0.15, 0.4444, 0.15, 0.5, 0.1, 0.5, 0.15, 0.4444, 0.2, 0.4444, 0.2, 0.5, 0.15, 0.5, 0.2, 0.4444, 0.25, 0.4444, 0.25, 0.5, 0.2, 0.5, 0.25, 0.4444, 0.3, 0.4444, 0.3, 0.5, 0.25, 0.5, 0.3, 0.4444, 0.35, 0.4444, 0.35, 0.5, 0.3, 0.5, 0.35, 0.4444, 0.4, 0.4444, 0.4, 0.5, 0.35, 0.5, 0.4, 0.4444, 0.45, 0.4444, 0.45, 0.5, 0.4, 0.5, 0.45, 0.4444, 0.5, 0.4444, 0.5, 0.5, 0.45, 0.5, 0.5, 0.4444, 0.55, 0.4444, 0.55, 0.5, 0.5, 0.5, 0.55, 0.4444, 0.6, 0.4444, 0.6, 0.5, 0.55, 0.5, 0.6, 0.4444, 0.65, 0.4444, 0.65, 0.5, 0.6, 0.5, 0.65, 0.4444, 0.7, 0.4444, 0.7, 0.5, 0.65, 0.5, 0.7, 0.4444, 0.75, 0.4444, 0.75, 0.5, 0.7, 0.5, 0.75, 0.4444, 0.8, 0.4444, 0.8, 0.5, 0.75, 0.5, 0.8, 0.4444, 0.85, 0.4444, 0.85, 0.5, 0.8, 0.5, 0.85, 0.4444, 0.9, 0.4444, 0.9, 0.5, 0.85, 0.5, 0.9, 0.4444, 0.95, 0.4444, 0.95, 0.5, 0.9, 0.5, 0.95, 0.4444, 1.0, 0.4444, 1.0, 0.5, 0.95, 0.5, 0.0, 0.5556, 0.05, 0.5556, 0.05, 0.6667, 0.0, 0.6667, 0.05, 0.5556, 0.1, 0.5556, 0.1, 0.6667, 0.05, 0.6667, 0.1, 0.5556, 0.15, 0.5556, 0.15, 0.6667, 0.1, 0.6667, 0.15, 0.5556, 0.2, 0.5556, 0.2, 0.6667, 0.15, 0.6667, 0.2, 0.5556, 0.25, 0.5556, 0.25, 0.6667, 0.2, 0.6667, 0.25, 0.5556, 0.3, 0.5556, 0.3, 0.6667, 0.25, 0.6667, 0.3, 0.5556, 0.35, 0.5556, 0.35, 0.6667, 0.3, 0.6667, 0.35, 0.5556, 0.4, 0.5556, 0.4, 0.6667, 0.35, 0.6667, 0.4, 0.5556, 0.45, 0.5556, 0.45, 0.6667, 0.4, 0.6667, 0.45, 0.5556, 0.5, 0.5556, 0.5, 0.6667, 0.45, 0.6667, 0.5, 0.5556, 0.55, 0.5556, 0.55, 0.6667, 0.5, 0.6667, 0.55, 0.5556, 0.6, 0.5556, 0.6, 0.6667, 0.55, 0.6667, 0.6, 0.5556, 0.65, 0.5556, 0.65, 0.6667, 0.6, 0.6667, 0.65, 0.5556, 0.7, 0.5556, 0.7, 0.6667, 0.65, 0.6667, 0.7, 0.5556, 0.75, 0.5556, 0.75, 0.6667, 0.7, 0.6667, 0.75, 0.5556, 0.8, 0.5556, 0.8, 0.6667, 0.75, 0.6667, 0.8, 0.5556, 0.85, 0.5556, 0.85, 0.6667, 0.8, 0.6667, 0.85, 0.5556, 0.9, 0.5556, 0.9, 0.6667, 0.85, 0.6667, 0.9, 0.5556, 0.95, 0.5556, 0.95, 0.6667, 0.9, 0.6667, 0.95, 0.5556, 1.0, 0.5556, 1.0, 0.6667, 0.95, 0.6667, 0.0, 0.6667, 0.05, 0.6667, 0.05, 0.7778, 0.0, 0.7778, 0.05, 0.6667, 0.1, 0.6667, 0.1, 0.7778, 0.05, 0.7778, 0.1, 0.6667, 0.15, 0.6667, 0.15, 0.7778, 0.1, 0.7778, 0.15, 0.6667, 0.2, 0.6667, 0.2, 0.7778, 0.15, 0.7778, 0.2, 0.6667, 0.25, 0.6667, 0.25, 0.7778, 0.2, 0.7778, 0.25, 0.6667, 0.3, 0.6667, 0.3, 0.7778, 0.25, 0.7778, 0.3, 0.6667, 0.35, 0.6667, 0.35, 0.7778, 0.3, 0.7778, 0.35, 0.6667, 0.4, 0.6667, 0.4, 0.7778, 0.35, 0.7778, 0.4, 0.6667, 0.45, 0.6667, 0.45, 0.7778, 0.4, 0.7778, 0.45, 0.6667, 0.5, 0.6667, 0.5, 0.7778, 0.45, 0.7778, 0.5, 0.6667, 0.55, 0.6667, 0.55, 0.7778, 0.5, 0.7778, 0.55, 0.6667, 0.6, 0.6667, 0.6, 0.7778, 0.55, 0.7778, 0.6, 0.6667, 0.65, 0.6667, 0.65, 0.7778, 0.6, 0.7778, 0.65, 0.6667, 0.7, 0.6667, 0.7, 0.7778, 0.65, 0.7778, 0.7, 0.6667, 0.75, 0.6667, 0.75, 0.7778, 0.7, 0.7778, 0.75, 0.6667, 0.8, 0.6667, 0.8, 0.7778, 0.75, 0.7778, 0.8, 0.6667, 0.85, 0.6667, 0.85, 0.7778, 0.8, 0.7778, 0.85, 0.6667, 0.9, 0.6667, 0.9, 0.7778, 0.85, 0.7778, 0.9, 0.6667, 0.95, 0.6667, 0.95, 0.7778, 0.9, 0.7778, 0.95, 0.6667, 1.0, 0.6667, 1.0, 0.7778, 0.95, 0.7778, 0.0, 0.7778, 0.05, 0.7778, 0.05, 0.8889, 0.0, 0.8889, 0.05, 0.7778, 0.1, 0.7778, 0.1, 0.8889, 0.05, 0.8889, 0.1, 0.7778, 0.15, 0.7778, 0.15, 0.8889, 0.1, 0.8889, 0.15, 0.7778, 0.2, 0.7778, 0.2, 0.8889, 0.15, 0.8889, 0.2, 0.7778, 0.25, 0.7778, 0.25, 0.8889, 0.2, 0.8889, 0.25, 0.7778, 0.3, 0.7778, 0.3, 0.8889, 0.25, 0.8889, 0.3, 0.7778, 0.35, 0.7778, 0.35, 0.8889, 0.3, 0.8889, 0.35, 0.7778, 0.4, 0.7778, 0.4, 0.8889, 0.35, 0.8889, 0.4, 0.7778, 0.45, 0.7778, 0.45, 0.8889, 0.4, 0.8889, 0.45, 0.7778, 0.5, 0.7778, 0.5, 0.8889, 0.45, 0.8889, 0.5, 0.7778, 0.55, 0.7778, 0.55, 0.8889, 0.5, 0.8889, 0.55, 0.7778, 0.6, 0.7778, 0.6, 0.8889, 0.55, 0.8889, 0.6, 0.7778, 0.65, 0.7778, 0.65, 0.8889, 0.6, 0.8889, 0.65, 0.7778, 0.7, 0.7778, 0.7, 0.8889, 0.65, 0.8889, 0.7, 0.7778, 0.75, 0.7778, 0.75, 0.8889, 0.7, 0.8889, 0.75, 0.7778, 0.8, 0.7778, 0.8, 0.8889, 0.75, 0.8889, 0.8, 0.7778, 0.85, 0.7778, 0.85, 0.8889, 0.8, 0.8889, 0.85, 0.7778, 0.9, 0.7778, 0.9, 0.8889, 0.85, 0.8889, 0.9, 0.7778, 0.95, 0.7778, 0.95, 0.8889, 0.9, 0.8889, 0.95, 0.7778, 1.0, 0.7778, 1.0, 0.8889, 0.95, 0.8889, 0.0, 0.8889, 0.05, 0.8889, 0.025, 1.0, 0.05, 0.8889, 0.1, 0.8889, 0.075, 1.0, 0.1, 0.8889, 0.15, 0.8889, 0.125, 1.0, 0.15, 0.8889, 0.2, 0.8889, 0.175, 1.0, 0.2, 0.8889, 0.25, 0.8889, 0.225, 1.0, 0.25, 0.8889, 0.3, 0.8889, 0.275, 1.0, 0.3, 0.8889, 0.35, 0.8889, 0.325, 1.0, 0.35, 0.8889, 0.4, 0.8889, 0.375, 1.0, 0.4, 0.8889, 0.45, 0.8889, 0.425, 1.0, 0.45, 0.8889, 0.5, 0.8889, 0.475, 1.0, 0.5, 0.8889, 0.55, 0.8889, 0.525, 1.0, 0.55, 0.8889, 0.6, 0.8889, 0.575, 1.0, 0.6, 0.8889, 0.65, 0.8889, 0.625, 1.0, 0.65, 0.8889, 0.7, 0.8889, 0.675, 1.0, 0.7, 0.8889, 0.75, 0.8889, 0.725, 1.0, 0.75, 0.8889, 0.8, 0.8889, 0.775, 1.0, 0.8, 0.8889, 0.85, 0.8889, 0.825, 1.0, 0.85, 0.8889, 0.9, 0.8889, 0.875, 1.0, 0.9, 0.8889, 0.95, 0.8889, 0.925, 1.0, 0.95, 0.8889, 1.0, 0.8889, 0.975, 1.0, 0.15, 0.5, 0.2, 0.5, 0.2, 0.5556, 0.15, 0.5556, 0.1, 0.5, 0.15, 0.5, 0.15, 0.5556, 0.1, 0.5556, 0.05, 0.5, 0.1, 0.5, 0.1, 0.5556, 0.05, 0.5556, 0.0, 0.5, 0.05, 0.5, 0.05, 0.5556, 0.0, 0.5556, 0.95, 0.5, 1.0, 0.5, 1.0, 0.5556, 0.95, 0.5556, 0.9, 0.5, 0.95, 0.5, 0.95, 0.5556, 0.9, 0.5556, 0.85, 0.5, 0.9, 0.5, 0.9, 0.5556, 0.85, 0.5556, 0.8, 0.5, 0.85, 0.5, 0.85, 0.5556, 0.8, 0.5556, 0.75, 0.5, 0.8, 0.5, 0.8, 0.5556, 0.75, 0.5556, 0.7, 0.5, 0.75, 0.5, 0.75, 0.5556, 0.7, 0.5556, 0.65, 0.5, 0.7, 0.5, 0.7, 0.5556, 0.65, 0.5556, 0.6, 0.5, 0.65, 0.5, 0.65, 0.5556, 0.6, 0.5556, 0.55, 0.5, 0.6, 0.5, 0.6, 0.5556, 0.55, 0.5556, 0.5, 0.5, 0.55, 0.5, 0.55, 0.5556, 0.5, 0.5556, 0.45, 0.5, 0.5, 0.5, 0.5, 0.5556, 0.45, 0.5556, 0.4, 0.5, 0.45, 0.5, 0.45, 0.5556, 0.4, 0.5556, 0.35, 0.5, 0.4, 0.5, 0.4, 0.5556, 0.35, 0.5556, 0.3, 0.5, 0.35, 0.5, 0.35, 0.5556, 0.3, 0.5556, 0.25, 0.5, 0.3, 0.5, 0.3, 0.5556, 0.25, 0.5556, 0.2, 0.5, 0.25, 0.5, 0.25, 0.5556, 0.2, 0.5556, 0.0, 0.0, 1.0, 0.0, 1.0, 1.0, 0.0, 1.0, 0.0, 0.0, 1.0, 0.0, 1.0, 1.0, 0.0, 1.0, 0.0, 0.0, 1.0, 0.0, 1.0, 1.0, 0.0, 1.0, 0.0, 0.0, 1.0, 0.0, 1.0, 1.0, 0.0, 1.0, 0.0, 0.0, 1.0, 0.0, 1.0, 1.0, 0.0, 1.0, 0.0, 0.0, 1.0, 0.0, 1.0, 1.0, 0.0, 1.0, 0.0, 0.0, 1.0, 0.0, 1.0, 1.0, 0.0, 1.0, 0.0, 0.0, 1.0, 0.0, 1.0, 1.0, 0.0, 1.0, 0.0, 0.0, 1.0, 0.0, 1.0, 1.0, 0.0, 1.0, 0.0, 0.0, 1.0, 0.0, 1.0, 1.0, 0.0, 1.0, 0.0, 0.0, 1.0, 0.0, 1.0, 1.0, 0.0, 1.0, 0.0, 0.0, 1.0, 0.0, 1.0, 1.0, 0.0, 1.0, 0.0, 0.0, 1.0, 0.0, 1.0, 1.0, 0.0, 1.0, 0.0, 0.0, 1.0, 0.0, 1.0, 1.0, 0.0, 1.0, 0.0, 0.0, 1.0, 0.0, 1.0, 1.0, 0.0, 1.0, 0.0, 0.0, 1.0, 0.0, 1.0, 1.0, 0.0, 1.0, 0.0, 0.0, 1.0, 0.0, 1.0, 1.0, 0.0, 1.0, 0.0, 0.0, 1.0, 0.0, 1.0, 1.0, 0.0, 1.0, 0.0, 0.0, 1.0, 0.0, 1.0, 1.0, 0.0, 1.0, 0.0, 0.0, 1.0, 0.0, 1.0, 1.0, 0.0, 1.0, 0.0, 0.0, 1.0, 0.0, 1.0, 1.0, 0.0, 1.0, 0.0, 0.0, 1.0, 0.0, 1.0, 1.0, 0.0, 1.0, 0.0, 0.0, 1.0, 0.0, 1.0, 1.0, 0.0, 1.0, 0.0, 0.0, 1.0, 0.0, 1.0, 1.0, 0.0, 1.0, 0.0, 0.0, 1.0, 0.0, 1.0, 1.0, 0.0, 1.0, 0.0, 0.0, 1.0, 0.0, 1.0, 1.0, 0.0, 1.0, 0.0, 0.0, 1.0, 0.0, 1.0, 1.0, 0.0, 1.0, 0.0, 0.0, 1.0, 0.0, 1.0, 1.0, 0.0, 1.0, 0.0, 0.0, 1.0, 0.0, 1.0, 1.0, 0.0, 1.0, 0.0, 0.0, 1.0, 0.0, 1.0, 1.0, 0.0, 1.0, 0.0, 0.0, 1.0, 0.0, 1.0, 1.0, 0.0, 1.0, 0.0, 0.0, 1.0, 0.0, 1.0, 1.0, 0.0, 1.0, 0.0, 0.0, 1.0, 0.0, 1.0, 1.0, 0.0, 1.0, 0.0, 0.0, 1.0, 0.0, 1.0, 1.0, 0.0, 1.0, 0.0, 0.0, 1.0, 0.0, 1.0, 1.0, 0.0, 1.0, 0.0, 0.0, 1.0, 0.0, 1.0, 1.0, 0.0, 1.0, 0.0, 0.0, 1.0, 0.0, 1.0, 1.0, 0.0, 1.0, 0.0, 0.0, 1.0, 0.0, 1.0, 1.0, 0.0, 1.0, 0.0, 0.0, 1.0, 0.0, 1.0, 1.0, 0.0, 1.0, 0.0, 0.0, 1.0, 0.0, 1.0, 1.0, 0.0, 1.0, 0.0, 0.0, 1.0, 0.0, 0.5, 1.0, 0.0, 0.0, 1.0, 0.0, 0.5, 1.0, 0.0, 0.0, 1.0, 0.0, 0.5, 1.0, 0.0, 0.0, 1.0, 0.0, 0.5, 1.0, 0.0, 0.0, 1.0, 0.0, 0.5, 1.0, 0.0, 0.0, 1.0, 0.0, 0.5, 1.0, 0.0, 0.0, 1.0, 0.0, 0.5, 1.0, 0.0, 0.0, 1.0, 0.0, 0.5, 1.0, 0.0, 0.0, 1.0, 0.0, 0.5, 1.0, 0.0, 0.0, 1.0, 0.0, 0.5, 1.0, 0.0, 0.0, 1.0, 0.0, 0.5, 1.0, 0.0, 0.0, 1.0, 0.0, 0.5, 1.0, 0.0, 0.0, 1.0, 0.0, 0.5, 1.0, 0.0, 0.0, 1.0, 0.0, 0.5, 1.0, 0.0, 0.0, 1.0, 0.0, 0.5, 1.0, 0.0, 0.0, 1.0, 0.0, 0.5, 1.0, 0.0, 0.0, 1.0, 0.0, 0.5, 1.0, 0.0, 0.0, 1.0, 0.0, 0.5, 1.0, 0.0, 0.0, 1.0, 0.0, 0.5, 1.0, 0.0, 0.0, 1.0, 0.0, 0.5, 1.0, 0.4, 0.3125, 0.4125, 0.3125, 0.4125, 0.6884, 0.4, 0.6884, 0.4125, 0.3125, 0.425, 0.3125, 0.425, 0.6884, 0.4125, 0.6884, 0.45, 0.3125, 0.4625, 0.3125, 0.4625, 0.6884, 0.45, 0.6884, 0.4625, 0.3125, 0.475, 0.3125, 0.475, 0.6884, 0.4625, 0.6884, 0.5, 0.3125, 0.5125, 0.3125, 0.5125, 0.6884, 0.5, 0.6884, 0.5125, 0.3125, 0.525, 0.3125, 0.525, 0.6884, 0.5125, 0.6884, 0.55, 0.3125, 0.5625, 0.3125, 0.5625, 0.6884, 0.55, 0.6884, 0.5625, 0.3125, 0.575, 0.3125, 0.575, 0.6884, 0.5625, 0.6884, 0.6, 0.3125, 0.6125, 0.3125, 0.6125, 0.6884, 0.6, 0.6884, 0.6125, 0.3125, 0.625, 0.3125, 0.625, 0.6884, 0.6125, 0.6884, 0.6264, 0.06441, 0.6486, 0.108, 0.5, 0.15, 0.5918, 0.02984, 0.6264, 0.06441, 0.5, 0.15, 0.5483, 0.007647, 0.5918, 0.02984, 0.5, 0.15, 0.5, 0.0, 0.5483, 0.007647, 0.5, 0.15, 0.4517, 0.007647, 0.5, 0.0, 0.5, 0.15, 0.4082, 0.02984, 0.4517, 0.007647, 0.5, 0.15, 0.3736, 0.06441, 0.4082, 0.02984, 0.5, 0.15, 0.3514, 0.108, 0.3736, 0.06441, 0.5, 0.15, 0.3438, 0.1562, 0.3514, 0.108, 0.5, 0.15, 0.3514, 0.2045, 0.3438, 0.1562, 0.5, 0.15, 0.3736, 0.2481, 0.3514, 0.2045, 0.5, 0.15, 0.4082, 0.2827, 0.3736, 0.2481, 0.5, 0.15, 0.4517, 0.3049, 0.4082, 0.2827, 0.5, 0.15, 0.5, 0.3125, 0.4517, 0.3049, 0.5, 0.15, 0.5483, 0.3049, 0.5, 0.3125, 0.5, 0.15, 0.5918, 0.2827, 0.5483, 0.3049, 0.5, 0.15, 0.6264, 0.2481, 0.5918, 0.2827, 0.5, 0.15, 0.6486, 0.2045, 0.6264, 0.2481, 0.5, 0.15, 0.6562, 0.1562, 0.6486, 0.2045, 0.5, 0.15, 0.6486, 0.108, 0.6562, 0.1562, 0.5, 0.15, 0.6486, 0.892, 0.6264, 0.9356, 0.5, 0.8375, 0.6264, 0.9356, 0.5918, 0.9702, 0.5, 0.8375, 0.5918, 0.9702, 0.5483, 0.9924, 0.5, 0.8375, 0.5483, 0.9924, 0.5, 1.0, 0.5, 0.8375, 0.5, 1.0, 0.4517, 0.9924, 0.5, 0.8375, 0.4517, 0.9924, 0.4082, 0.9702, 0.5, 0.8375, 0.4082, 0.9702, 0.3736, 0.9356, 0.5, 0.8375, 0.3736, 0.9356, 0.3514, 0.892, 0.5, 0.8375, 0.3514, 0.892, 0.3438, 0.8438, 0.5, 0.8375, 0.3438, 0.8438, 0.3514, 0.7955, 0.5, 0.8375, 0.3514, 0.7955, 0.3736, 0.7519, 0.5, 0.8375, 0.3736, 0.7519, 0.4082, 0.7173, 0.5, 0.8375, 0.4082, 0.7173, 0.4517, 0.6951, 0.5, 0.8375, 0.4517, 0.6951, 0.5, 0.6875, 0.5, 0.8375, 0.5, 0.6875, 0.5483, 0.6951, 0.5, 0.8375, 0.5483, 0.6951, 0.5918, 0.7173, 0.5, 0.8375, 0.5918, 0.7173, 0.6264, 0.7519, 0.5, 0.8375, 0.6264, 0.7519, 0.6486, 0.7955, 0.5, 0.8375, 0.6486, 0.7955, 0.6562, 0.8438, 0.5, 0.8375, 0.6562, 0.8438, 0.6486, 0.892, 0.5, 0.8375, 0.3875, 0.5005, 0.6091, 0.9529, 0.6264, 0.9356, 0.3812, 0.6884, 0.5918, 0.9702, 0.5483, 0.9924, 0.5483, 0.9924, 0.5918, 0.9702, 0.5483, 0.9924, 0.5, 1.0, 0.5, 1.0, 0.5483, 0.9924, 0.4375, 0.5005, 0.4299, 0.9813, 0.4517, 0.9924, 0.4313, 0.6884, 0.4082, 0.9702, 0.3736, 0.9356, 0.3736, 0.9356, 0.4082, 0.9702, 0.3736, 0.9356, 0.3514, 0.892, 0.3514, 0.892, 0.3736, 0.9356, 0.4875, 0.5005, 0.3476, 0.8196, 0.3438, 0.8438, 0.4812, 0.6884, 0.3514, 0.7955, 0.3736, 0.7519, 0.3736, 0.7519, 0.3514, 0.7955, 0.3736, 0.7519, 0.4082, 0.7173, 0.4082, 0.7173, 0.3736, 0.7519, 0.5375, 0.5005, 0.4759, 0.6913, 0.4517, 0.6951, 0.5312, 0.6884, 0.5, 0.6875, 0.5483, 0.6951, 0.5483, 0.6951, 0.5, 0.6875, 0.5483, 0.6951, 0.5918, 0.7173, 0.5918, 0.7173, 0.5483, 0.6951, 0.5875, 0.5005, 0.6375, 0.7737, 0.6264, 0.7519, 0.5813, 0.6884, 0.6486, 0.7955, 0.6562, 0.8438, 0.6562, 0.8438, 0.6486, 0.7955, 0.6562, 0.8438, 0.6486, 0.892, 0.6486, 0.892, 0.6562, 0.8438, 0.6486, 0.892, 0.6264, 0.9356, 0.6264, 0.9356, 0.6486, 0.892, 0.6264, 0.9356, 0.5918, 0.9702, 0.5918, 0.9702, 0.6264, 0.9356, 0.5918, 0.9702, 0.5483, 0.9924, 0.5483, 0.9924, 0.5918, 0.9702, 0.5483, 0.9924, 0.5, 1.0, 0.5, 1.0, 0.5483, 0.9924, 0.5, 1.0, 0.4517, 0.9924, 0.4517, 0.9924, 0.5, 1.0, 0.4517, 0.9924, 0.4082, 0.9702, 0.4082, 0.9702, 0.4517, 0.9924, 0.4082, 0.9702, 0.3736, 0.9356, 0.3736, 0.9356, 0.4082, 0.9702, 0.3736, 0.9356, 0.3514, 0.892, 0.3514, 0.892, 0.3736, 0.9356, 0.3514, 0.892, 0.3438, 0.8438, 0.3438, 0.8438, 0.3514, 0.892, 0.3438, 0.8438, 0.3514, 0.7955, 0.3514, 0.7955, 0.3438, 0.8438, 0.3514, 0.7955, 0.3736, 0.7519, 0.3736, 0.7519, 0.3514, 0.7955, 0.3736, 0.7519, 0.4082, 0.7173, 0.4082, 0.7173, 0.3736, 0.7519, 0.4082, 0.7173, 0.4517, 0.6951, 0.4517, 0.6951, 0.4082, 0.7173, 0.4517, 0.6951, 0.5, 0.6875, 0.5, 0.6875, 0.4517, 0.6951, 0.5, 0.6875, 0.5483, 0.6951, 0.5483, 0.6951, 0.5, 0.6875, 0.5483, 0.6951, 0.5918, 0.7173, 0.5918, 0.7173, 0.5483, 0.6951, 0.5918, 0.7173, 0.6264, 0.7519, 0.6264, 0.7519, 0.5918, 0.7173, 0.6264, 0.7519, 0.6486, 0.7955, 0.6486, 0.7955, 0.6264, 0.7519, 0.6486, 0.7955, 0.6562, 0.8438, 0.6562, 0.8438, 0.6486, 0.7955, 0.6562, 0.8438, 0.6486, 0.892, 0.6486, 0.892, 0.6562, 0.8438, 0.3875, 0.5005, 0.4, 0.6884, 0.3938, 0.6884, 0.5918, 0.9702, 0.5918, 0.9702, 0.6091, 0.9529, 0.6091, 0.9529, 0.5918, 0.9702, 0.6264, 0.9356, 0.6264, 0.9356, 0.5918, 0.9702, 0.6264, 0.9356, 0.6486, 0.892, 0.6375, 0.9138, 0.6486, 0.892, 0.6375, 0.9138, 0.6264, 0.9356, 0.6486, 0.892, 0.6264, 0.9356, 0.6264, 0.9356, 0.6486, 0.892, 0.375, 0.6884, 0.3875, 0.5005, 0.3812, 0.6884, 0.45, 0.6884, 0.4437, 0.6884, 0.45, 0.3125, 0.4437, 0.6884, 0.4375, 0.5005, 0.45, 0.3125, 0.4375, 0.3125, 0.45, 0.3125, 0.4375, 0.5005, 0.4082, 0.9702, 0.4082, 0.9702, 0.4299, 0.9813, 0.4299, 0.9813, 0.4082, 0.9702, 0.4517, 0.9924, 0.4517, 0.9924, 0.4082, 0.9702, 0.4517, 0.9924, 0.5, 1.0, 0.4759, 0.9962, 0.5, 1.0, 0.4759, 0.9962, 0.4517, 0.9924, 0.5, 1.0, 0.4517, 0.9924, 0.4517, 0.9924, 0.5, 1.0, 0.425, 0.6884, 0.425, 0.3125, 0.4313, 0.6884, 0.4313, 0.6884, 0.425, 0.3125, 0.4375, 0.5005, 0.425, 0.3125, 0.4375, 0.3125, 0.4375, 0.5005, 0.5, 0.6884, 0.4938, 0.6884, 0.5, 0.3125, 0.4938, 0.6884, 0.4875, 0.5005, 0.5, 0.3125, 0.4875, 0.3125, 0.5, 0.3125, 0.4875, 0.5005, 0.3514, 0.7955, 0.3514, 0.7955, 0.3476, 0.8196, 0.3476, 0.8196, 0.3514, 0.7955, 0.3438, 0.8438, 0.3438, 0.8438, 0.3514, 0.7955, 0.3438, 0.8438, 0.3514, 0.892, 0.3476, 0.8679, 0.3514, 0.892, 0.3476, 0.8679, 0.3438, 0.8438, 0.3514, 0.892, 0.3438, 0.8438, 0.3438, 0.8438, 0.3514, 0.892, 0.475, 0.6884, 0.475, 0.3125, 0.4812, 0.6884, 0.4812, 0.6884, 0.475, 0.3125, 0.4875, 0.5005, 0.475, 0.3125, 0.4875, 0.3125, 0.4875, 0.5005, 0.55, 0.6884, 0.5437, 0.6884, 0.55, 0.3125, 0.5437, 0.6884, 0.5375, 0.5005, 0.55, 0.3125, 0.5375, 0.3125, 0.55, 0.3125, 0.5375, 0.5005, 0.5, 0.6875, 0.5, 0.6875, 0.4759, 0.6913, 0.4759, 0.6913, 0.5, 0.6875, 0.4517, 0.6951, 0.4517, 0.6951, 0.5, 0.6875, 0.4517, 0.6951, 0.4082, 0.7173, 0.4299, 0.7062, 0.4082, 0.7173, 0.4299, 0.7062, 0.4517, 0.6951, 0.4082, 0.7173, 0.4517, 0.6951, 0.4517, 0.6951, 0.4082, 0.7173, 0.525, 0.6884, 0.525, 0.3125, 0.5312, 0.6884, 0.5312, 0.6884, 0.525, 0.3125, 0.5375, 0.5005, 0.525, 0.3125, 0.5375, 0.3125, 0.5375, 0.5005, 0.6, 0.6884, 0.5938, 0.6884, 0.6, 0.3125, 0.5938, 0.6884, 0.5875, 0.5005, 0.6, 0.3125, 0.5875, 0.3125, 0.6, 0.3125, 0.5875, 0.5005, 0.6486, 0.7955, 0.6486, 0.7955, 0.6375, 0.7737, 0.6375, 0.7737, 0.6486, 0.7955, 0.6264, 0.7519, 0.6264, 0.7519, 0.6486, 0.7955, 0.6264, 0.7519, 0.5918, 0.7173, 0.6091, 0.7346, 0.5918, 0.7173, 0.6091, 0.7346, 0.6264, 0.7519, 0.5918, 0.7173, 0.6264, 0.7519, 0.6264, 0.7519, 0.5918, 0.7173, 0.575, 0.6884, 0.575, 0.3125, 0.5813, 0.6884, 0.5813, 0.6884, 0.575, 0.3125, 0.5875, 0.5005, 0.575, 0.3125, 0.5875, 0.3125, 0.5875, 0.5005, 0.3875, 0.5005, 0.6091, 0.9529, 0.6091, 0.9529, 0.3875, 0.5005, 0.6091, 0.9529, 0.6264, 0.9356, 0.6264, 0.9356, 0.6091, 0.9529, 0.6264, 0.9356, 0.3812, 0.6884, 0.3812, 0.6884, 0.6264, 0.9356, 0.3812, 0.6884, 0.3875, 0.5005, 0.3875, 0.5005, 0.3812, 0.6884, 0.4375, 0.5005, 0.4299, 0.9813, 0.4299, 0.9813, 0.4375, 0.5005, 0.4299, 0.9813, 0.4517, 0.9924, 0.4517, 0.9924, 0.4299, 0.9813, 0.4517, 0.9924, 0.4313, 0.6884, 0.4313, 0.6884, 0.4517, 0.9924, 0.4313, 0.6884, 0.4375, 0.5005, 0.4375, 0.5005, 0.4313, 0.6884, 0.4875, 0.5005, 0.3476, 0.8196, 0.3476, 0.8196, 0.4875, 0.5005, 0.3476, 0.8196, 0.3438, 0.8438, 0.3438, 0.8438, 0.3476, 0.8196, 0.3438, 0.8438, 0.4812, 0.6884, 0.4812, 0.6884, 0.3438, 0.8438, 0.4812, 0.6884, 0.4875, 0.5005, 0.4875, 0.5005, 0.4812, 0.6884, 0.5375, 0.5005, 0.4759, 0.6913, 0.4759, 0.6913, 0.5375, 0.5005, 0.4759, 0.6913, 0.4517, 0.6951, 0.4517, 0.6951, 0.4759, 0.6913, 0.4517, 0.6951, 0.5312, 0.6884, 0.5312, 0.6884, 0.4517, 0.6951, 0.5312, 0.6884, 0.5375, 0.5005, 0.5375, 0.5005, 0.5312, 0.6884, 0.5875, 0.5005, 0.6375, 0.7737, 0.6375, 0.7737, 0.5875, 0.5005, 0.6375, 0.7737, 0.6264, 0.7519, 0.6264, 0.7519, 0.6375, 0.7737, 0.6264, 0.7519, 0.5813, 0.6884, 0.5813, 0.6884, 0.6264, 0.7519, 0.5813, 0.6884, 0.5875, 0.5005, 0.5875, 0.5005, 0.5813, 0.6884, 0.375, 0.3125, 0.3875, 0.3125, 0.3875, 0.5005, 0.375, 0.6884, 0.3875, 0.3125, 0.4, 0.3125, 0.4, 0.6884, 0.3875, 0.5005, 0.15, 0.1667, 0.2, 0.1667, 0.2, 0.2222, 0.15, 0.2222, 0.1, 0.1667, 0.15, 0.1667, 0.15, 0.2222, 0.1, 0.2222, 0.05, 0.1667, 0.1, 0.1667, 0.1, 0.2222, 0.05, 0.2222, 0.0, 0.1667, 0.05, 0.1667, 0.05, 0.2222, 0.0, 0.2222, 0.95, 0.1667, 1.0, 0.1667, 1.0, 0.2222, 0.95, 0.2222, 0.9, 0.1667, 0.95, 0.1667, 0.95, 0.2222, 0.9, 0.2222, 0.85, 0.1667, 0.9, 0.1667, 0.9, 0.2222, 0.85, 0.2222, 0.8, 0.1667, 0.85, 0.1667, 0.85, 0.2222, 0.8, 0.2222, 0.75, 0.1667, 0.8, 0.1667, 0.8, 0.2222, 0.75, 0.2222, 0.7, 0.1667, 0.75, 0.1667, 0.75, 0.2222, 0.7, 0.2222, 0.65, 0.1667, 0.7, 0.1667, 0.7, 0.2222, 0.65, 0.2222, 0.6, 0.1667, 0.65, 0.1667, 0.65, 0.2222, 0.6, 0.2222, 0.55, 0.1667, 0.6, 0.1667, 0.6, 0.2222, 0.55, 0.2222, 0.5, 0.1667, 0.55, 0.1667, 0.55, 0.2222, 0.5, 0.2222, 0.45, 0.1667, 0.5, 0.1667, 0.5, 0.2222, 0.45, 0.2222, 0.4, 0.1667, 0.45, 0.1667, 0.45, 0.2222, 0.4, 0.2222, 0.35, 0.1667, 0.4, 0.1667, 0.4, 0.2222, 0.35, 0.2222, 0.3, 0.1667, 0.35, 0.1667, 0.35, 0.2222, 0.3, 0.2222, 0.25, 0.1667, 0.3, 0.1667, 0.3, 0.2222, 0.25, 0.2222, 0.2, 0.1667, 0.25, 0.1667, 0.25, 0.2222, 0.2, 0.2222])
me_balloon.materials.append(mat_blinn6sg)
me_balloon.materials.append(mat_blinn7sg)
me_balloon.materials.append(mat_blinn10sg)
me_balloon.update()
me_balloon.normals_split_custom_set([tuple(v) for v in zip(*[iter([0.6832, 0.222, -0.6957, 0.5812, 0.4222, -0.6957, 0.5812, 0.4222, -0.6957, 0.6832, 0.222, -0.6957, 0.5812, 0.4222, -0.6957, 0.4222, 0.5812, -0.6957, 0.4222, 0.5812, -0.6957, 0.5812, 0.4222, -0.6957, 0.4222, 0.5812, -0.6957, 0.222, 0.6832, -0.6957, 0.222, 0.6832, -0.6957, 0.4222, 0.5812, -0.6957, 0.222, 0.6832, -0.6957, -1.786e-08, 0.7184, -0.6957, -5.012e-08, 0.7184, -0.6957, 0.222, 0.6832, -0.6957, -1.786e-08, 0.7184, -0.6957, -0.222, 0.6832, -0.6957, -0.222, 0.6832, -0.6957, -5.012e-08, 0.7184, -0.6957, -0.222, 0.6832, -0.6957, -0.4222, 0.5812, -0.6957, -0.4222, 0.5812, -0.6957, -0.222, 0.6832, -0.6957, -0.4222, 0.5812, -0.6957, -0.5812, 0.4222, -0.6957, -0.5812, 0.4222, -0.6957, -0.4222, 0.5812, -0.6957, -0.5812, 0.4222, -0.6957, -0.6832, 0.222, -0.6957, -0.6832, 0.222, -0.6957, -0.5812, 0.4222, -0.6957, -0.6832, 0.222, -0.6957, -0.7184, 1.786e-08, -0.6957, -0.7184, 7.161e-09, -0.6957, -0.6832, 0.222, -0.6957, -0.7184, 1.786e-08, -0.6957, -0.6832, -0.222, -0.6957, -0.6832, -0.222, -0.6957, -0.7184, 7.161e-09, -0.6957, -0.6832, -0.222, -0.6957, -0.5812, -0.4222, -0.6957, -0.5812, -0.4222, -0.6957, -0.6832, -0.222, -0.6957, -0.5812, -0.4222, -0.6957, -0.4222, -0.5812, -0.6957, -0.4222, -0.5812, -0.6957, -0.5812, -0.4222, -0.6957, -0.4222, -0.5812, -0.6957, -0.222, -0.6832, -0.6957, -0.222, -0.6832, -0.6957, -0.4222, -0.5812, -0.6957, -0.222, -0.6832, -0.6957, -1.339e-08, -0.7184, -0.6957, -4.774e-09, -0.7184, -0.6957, -0.222, -0.6832, -0.6957, -1.339e-08, -0.7184, -0.6957, 0.222, -0.6832, -0.6957, 0.222, -0.6832, -0.6957, -4.774e-09, -0.7184, -0.6957, 0.222, -0.6832, -0.6957, 0.4222, -0.5812, -0.6957, 0.4222, -0.5812, -0.6957, 0.222, -0.6832, -0.6957, 0.4222, -0.5812, -0.6957, 0.5812, -0.4222, -0.6957, 0.5812, -0.4222, -0.6957, 0.4222, -0.5812, -0.6957, 0.5812, -0.4222, -0.6957, 0.6832, -0.222, -0.6957, 0.6832, -0.222, -0.6957, 0.5812, -0.4222, -0.6957, 0.6832, -0.222, -0.6957, 0.7184, -9.598e-07, -0.6957, 0.7184, -6.827e-07, -0.6957, 0.6832, -0.222, -0.6957, 0.7184, -9.598e-07, -0.6957, 0.6832, 0.222, -0.6957, 0.6832, 0.222, -0.6957, 0.7184, -6.827e-07, -0.6957, 0.7286, 0.2367, -0.6428, 0.6197, 0.4503, -0.6428, 0.6197, 0.4503, -0.6428, 0.7286, 0.2367, -0.6428, 0.6197, 0.4503, -0.6428, 0.4503, 0.6197, -0.6428, 0.4503, 0.6197, -0.6428, 0.6197, 0.4503, -0.6428, 0.4503, 0.6197, -0.6428, 0.2367, 0.7286, -0.6428, 0.2367, 0.7286, -0.6428, 0.4503, 0.6197, -0.6428, 0.2367, 0.7286, -0.6428, -1.796e-07, 0.766, -0.6428, -1.685e-07, 0.766, -0.6428, 0.2367, 0.7286, -0.6428, -1.796e-07, 0.766, -0.6428, -0.2367, 0.7286, -0.6428, -0.2367, 0.7286, -0.6428, -1.685e-07, 0.766, -0.6428, -0.2367, 0.7286, -0.6428, -0.4503, 0.6197, -0.6428, -0.4503, 0.6197, -0.6428, -0.2367, 0.7286, -0.6428, -0.4503, 0.6197, -0.6428, -0.6197, 0.4503, -0.6428, -0.6197, 0.4503, -0.6428, -0.4503, 0.6197, -0.6428, -0.6197, 0.4503, -0.6428, -0.7286, 0.2367, -0.6428, -0.7286, 0.2367, -0.6428, -0.6197, 0.4503, -0.6428, -0.7286, 0.2367, -0.6428, -0.766, 2.245e-08, -0.6428, -0.766, 2.042e-08, -0.6428, -0.7286, 0.2367, -0.6428, -0.766, 2.245e-08, -0.6428, -0.7286, -0.2367, -0.6428, -0.7286, -0.2367, -0.6428, -0.766, 2.042e-08, -0.6428, -0.7286, -0.2367, -0.6428, -0.6197, -0.4503, -0.6428, -0.6197, -0.4503, -0.6428, -0.7286, -0.2367, -0.6428, -0.6197, -0.4503, -0.6428, -0.4503, -0.6197, -0.6428, -0.4503, -0.6197, -0.6428, -0.6197, -0.4503, -0.6428, -0.4503, -0.6197, -0.6428, -0.2367, -0.7286, -0.6428, -0.2367, -0.7286, -0.6428, -0.4503, -0.6197, -0.6428, -0.2367, -0.7286, -0.6428, 4.49e-09, -0.766, -0.6428, 5.105e-09, -0.766, -0.6428, -0.2367, -0.7286, -0.6428, 4.49e-09, -0.766, -0.6428, 0.2367, -0.7286, -0.6428, 0.2367, -0.7286, -0.6428, 5.105e-09, -0.766, -0.6428, 0.2367, -0.7286, -0.6428, 0.4503, -0.6197, -0.6428, 0.4503, -0.6197, -0.6428, 0.2367, -0.7286, -0.6428, 0.4503, -0.6197, -0.6428, 0.6197, -0.4503, -0.6428, 0.6197, -0.4503, -0.6428, 0.4503, -0.6197, -0.6428, 0.6197, -0.4503, -0.6428, 0.7286, -0.2367, -0.6428, 0.7286, -0.2367, -0.6428, 0.6197, -0.4503, -0.6428, 0.7286, -0.2367, -0.6428, 0.766, -9.429e-07, -0.6428, 0.766, -8.27e-07, -0.6428, 0.7286, -0.2367, -0.6428, 0.766, -9.429e-07, -0.6428, 0.7286, 0.2367, -0.6428, 0.7286, 0.2367, -0.6428, 0.766, -8.27e-07, -0.6428, 0.8124, 0.264, -0.52, 0.6911, 0.5021, -0.52, 0.6911, 0.5021, -0.52, 0.8124, 0.264, -0.52, 0.6911, 0.5021, -0.52, 0.5021, 0.6911, -0.52, 0.5021, 0.6911, -0.52, 0.6911, 0.5021, -0.52, 0.5021, 0.6911, -0.52, 0.264, 0.8124, -0.52, 0.264, 0.8124, -0.52, 0.5021, 0.6911, -0.52, 0.264, 0.8124, -0.52, -2.23e-07, 0.8542, -0.52, -1.969e-07, 0.8542, -0.52, 0.264, 0.8124, -0.52, -2.23e-07, 0.8542, -0.52, -0.264, 0.8124, -0.52, -0.264, 0.8124, -0.52, -1.969e-07, 0.8542, -0.52, -0.264, 0.8124, -0.52, -0.5021, 0.6911, -0.52, -0.5021, 0.6911, -0.52, -0.264, 0.8124, -0.52, -0.5021, 0.6911, -0.52, -0.6911, 0.5021, -0.52, -0.6911, 0.5021, -0.52, -0.5021, 0.6911, -0.52, -0.6911, 0.5021, -0.52, -0.8124, 0.264, -0.52, -0.8124, 0.264, -0.52, -0.6911, 0.5021, -0.52, -0.8124, 0.264, -0.52, -0.8542, 0.0, -0.52, -0.8542, 0.0, -0.52, -0.8124, 0.264, -0.52, -0.8542, 0.0, -0.52, -0.8124, -0.264, -0.52, -0.8124, -0.264, -0.52, -0.8542, 0.0, -0.52, -0.8124, -0.264, -0.52, -0.6911, -0.5021, -0.52, -0.6911, -0.5021, -0.52, -0.8124, -0.264, -0.52, -0.6911, -0.5021, -0.52, -0.5021, -0.6911, -0.52, -0.5021, -0.6911, -0.52, -0.6911, -0.5021, -0.52, -0.5021, -0.6911, -0.52, -0.264, -0.8124, -0.52, -0.264, -0.8124, -0.52, -0.5021, -0.6911, -0.52, -0.264, -0.8124, -0.52, 7.736e-08, -0.8542, -0.52, 5.553e-08, -0.8542, -0.52, -0.264, -0.8124, -0.52, 7.736e-08, -0.8542, -0.52, 0.264, -0.8124, -0.52, 0.264, -0.8124, -0.52, 5.553e-08, -0.8542, -0.52, 0.264, -0.8124, -0.52, 0.5021, -0.6911, -0.52, 0.5021, -0.6911, -0.52, 0.264, -0.8124, -0.52, 0.5021, -0.6911, -0.52, 0.6911, -0.5021, -0.52, 0.6911, -0.5021, -0.52, 0.5021, -0.6911, -0.52, 0.6911, -0.5021, -0.52, 0.8124, -0.264, -0.52, 0.8124, -0.264, -0.52, 0.6911, -0.5021, -0.52, 0.8124, -0.264, -0.52, 0.8542, -1.179e-06, -0.52, 0.8542, -1.07e-06, -0.52, 0.8124, -0.264, -0.52, 0.8542, -1.179e-06, -0.52, 0.8124, 0.264, -0.52, 0.8124, 0.264, -0.52, 0.8542, -1.07e-06, -0.52, 0.8964, 0.2913, -0.334, 0.7626, 0.554, -0.334, 0.7948, 0.5775, -0.1866, 0.9344, 0.3036, -0.1866, 0.7626, 0.554, -0.334, 0.554, 0.7626, -0.334, 0.5775, 0.7948, -0.1866, 0.7948, 0.5775, -0.1866, 0.554, 0.7626, -0.334, 0.2913, 0.8964, -0.334, 0.3036, 0.9344, -0.1866, 0.5775, 0.7948, -0.1866, 0.2913, 0.8964, -0.334, -1.392e-07, 0.9426, -0.334, -4.401e-07, 0.9824, -0.1866, 0.3036, 0.9344, -0.1866, -1.392e-07, 0.9426, -0.334, -0.2913, 0.8964, -0.334, -0.3036, 0.9344, -0.1866, -4.401e-07, 0.9824, -0.1866, -0.2913, 0.8964, -0.334, -0.554, 0.7626, -0.334, -0.5775, 0.7948, -0.1866, -0.3036, 0.9344, -0.1866, -0.554, 0.7626, -0.334, -0.7626, 0.554, -0.334, -0.7948, 0.5775, -0.1866, -0.5775, 0.7948, -0.1866, -0.7626, 0.554, -0.334, -0.8964, 0.2913, -0.334, -0.9344, 0.3036, -0.1866, -0.7948, 0.5775, -0.1866, -0.8964, 0.2913, -0.334, -0.9426, 4.177e-08, -0.334, -0.9824, -2.774e-07, -0.1866, -0.9344, 0.3036, -0.1866, -0.9426, 4.177e-08, -0.334, -0.8964, -0.2913, -0.334, -0.9344, -0.3036, -0.1866, -0.9824, -2.774e-07, -0.1866, -0.8964, -0.2913, -0.334, -0.7626, -0.554, -0.334, -0.7948, -0.5775, -0.1866, -0.9344, -0.3036, -0.1866, -0.7626, -0.554, -0.334, -0.554, -0.7626, -0.334, -0.5775, -0.7948, -0.1866, -0.7948, -0.5775, -0.1866, -0.554, -0.7626, -0.334, -0.2913, -0.8964, -0.334, -0.3036, -0.9344, -0.1866, -0.5775, -0.7948, -0.1866, -0.2913, -0.8964, -0.334, 2.599e-07, -0.9426, -0.334, 5.293e-07, -0.9824, -0.1866, -0.3036, -0.9344, -0.1866, 2.599e-07, -0.9426, -0.334, 0.2913, -0.8964, -0.334, 0.3036, -0.9344, -0.1866, 5.293e-07, -0.9824, -0.1866, 0.2913, -0.8964, -0.334, 0.554, -0.7626, -0.334, 0.5775, -0.7948, -0.1866, 0.3036, -0.9344, -0.1866, 0.554, -0.7626, -0.334, 0.7626, -0.554, -0.334, 0.7948, -0.5775, -0.1866, 0.5775, -0.7948, -0.1866, 0.7626, -0.554, -0.334, 0.8964, -0.2913, -0.334, 0.9344, -0.3036, -0.1866, 0.7948, -0.5775, -0.1866, 0.8964, -0.2913, -0.334, 0.9426, -1.1e-06, -0.334, 0.9824, -5.504e-07, -0.1866, 0.9344, -0.3036, -0.1866, 0.9426, -1.1e-06, -0.334, 0.8964, 0.2913, -0.334, 0.9344, 0.3036, -0.1866, 0.9824, -5.504e-07, -0.1866, 0.8937, 0.2904, 0.342, 0.7602, 0.5523, 0.342, 0.7602, 0.5523, 0.342, 0.8937, 0.2904, 0.342, 0.7602, 0.5523, 0.342, 0.5523, 0.7602, 0.342, 0.5523, 0.7602, 0.342, 0.7602, 0.5523, 0.342, 0.5523, 0.7602, 0.342, 0.2904, 0.8937, 0.342, 0.2904, 0.8937, 0.342, 0.5523, 0.7602, 0.342, 0.2904, 0.8937, 0.342, -9.929e-08, 0.9397, 0.342, -1.113e-07, 0.9397, 0.342, 0.2904, 0.8937, 0.342, -9.929e-08, 0.9397, 0.342, -0.2904, 0.8937, 0.342, -0.2904, 0.8937, 0.342, -1.113e-07, 0.9397, 0.342, -0.2904, 0.8937, 0.342, -0.5523, 0.7602, 0.342, -0.5523, 0.7602, 0.342, -0.2904, 0.8937, 0.342, -0.5523, 0.7602, 0.342, -0.7602, 0.5523, 0.342, -0.7602, 0.5523, 0.342, -0.5523, 0.7602, 0.342, -0.7602, 0.5523, 0.342, -0.8937, 0.2904, 0.342, -0.8937, 0.2904, 0.342, -0.7602, 0.5523, 0.342, -0.8937, 0.2904, 0.342, -0.9397, 9.929e-09, 0.342, -0.9397, 4.638e-09, 0.342, -0.8937, 0.2904, 0.342, -0.9397, 9.929e-09, 0.342, -0.8937, -0.2904, 0.342, -0.8937, -0.2904, 0.342, -0.9397, 4.638e-09, 0.342, -0.8937, -0.2904, 0.342, -0.7602, -0.5523, 0.342, -0.7602, -0.5523, 0.342, -0.8937, -0.2904, 0.342, -0.7602, -0.5523, 0.342, -0.5523, -0.7602, 0.342, -0.5523, -0.7602, 0.342, -0.7602, -0.5523, 0.342, -0.5523, -0.7602, 0.342, -0.2904, -0.8937, 0.342, -0.2904, -0.8937, 0.342, -0.5523, -0.7602, 0.342, -0.2904, -0.8937, 0.342, 8.936e-08, -0.9397, 0.342, 1.02e-07, -0.9397, 0.342, -0.2904, -0.8937, 0.342, 8.936e-08, -0.9397, 0.342, 0.2904, -0.8937, 0.342, 0.2904, -0.8937, 0.342, 1.02e-07, -0.9397, 0.342, 0.2904, -0.8937, 0.342, 0.5523, -0.7602, 0.342, 0.5523, -0.7602, 0.342, 0.2904, -0.8937, 0.342, 0.5523, -0.7602, 0.342, 0.7602, -0.5523, 0.342, 0.7602, -0.5523, 0.342, 0.5523, -0.7602, 0.342, 0.7602, -0.5523, 0.342, 0.8937, -0.2904, 0.342, 0.8937, -0.2904, 0.342, 0.7602, -0.5523, 0.342, 0.8937, -0.2904, 0.342, 0.9397, -6.851e-07, 0.342, 0.9397, -7.374e-07, 0.342, 0.8937, -0.2904, 0.342, 0.9397, -6.851e-07, 0.342, 0.8937, 0.2904, 0.342, 0.8937, 0.2904, 0.342, 0.9397, -7.374e-07, 0.342, 0.7286, 0.2367, 0.6428, 0.6197, 0.4503, 0.6428, 0.6197, 0.4503, 0.6428, 0.7286, 0.2367, 0.6428, 0.6197, 0.4503, 0.6428, 0.4503, 0.6197, 0.6428, 0.4503, 0.6197, 0.6428, 0.6197, 0.4503, 0.6428, 0.4503, 0.6197, 0.6428, 0.2367, 0.7286, 0.6428, 0.2367, 0.7286, 0.6428, 0.4503, 0.6197, 0.6428, 0.2367, 0.7286, 0.6428, -2.144e-07, 0.766, 0.6428, -2.38e-07, 0.766, 0.6428, 0.2367, 0.7286, 0.6428, -2.144e-07, 0.766, 0.6428, -0.2367, 0.7286, 0.6428, -0.2367, 0.7286, 0.6428, -2.38e-07, 0.766, 0.6428, -0.2367, 0.7286, 0.6428, -0.4503, 0.6197, 0.6428, -0.4503, 0.6197, 0.6428, -0.2367, 0.7286, 0.6428, -0.4503, 0.6197, 0.6428, -0.6197, 0.4503, 0.6428, -0.6197, 0.4503, 0.6428, -0.4503, 0.6197, 0.6428, -0.6197, 0.4503, 0.6428, -0.7286, 0.2367, 0.6428, -0.7286, 0.2367, 0.6428, -0.6197, 0.4503, 0.6428, -0.7286, 0.2367, 0.6428, -0.766, 2.042e-08, 0.6428, -0.766, 2.245e-08, 0.6428, -0.7286, 0.2367, 0.6428, -0.766, 2.042e-08, 0.6428, -0.7286, -0.2367, 0.6428, -0.7286, -0.2367, 0.6428, -0.766, 2.245e-08, 0.6428, -0.7286, -0.2367, 0.6428, -0.6197, -0.4503, 0.6428, -0.6197, -0.4503, 0.6428, -0.7286, -0.2367, 0.6428, -0.6197, -0.4503, 0.6428, -0.4503, -0.6197, 0.6428, -0.4503, -0.6197, 0.6428, -0.6197, -0.4503, 0.6428, -0.4503, -0.6197, 0.6428, -0.2367, -0.7286, 0.6428, -0.2367, -0.7286, 0.6428, -0.4503, -0.6197, 0.6428, -0.2367, -0.7286, 0.6428, 2.246e-07, -0.766, 0.6428, 2.335e-07, -0.766, 0.6428, -0.2367, -0.7286, 0.6428, 2.246e-07, -0.766, 0.6428, 0.2367, -0.7286, 0.6428, 0.2367, -0.7286, 0.6428, 2.335e-07, -0.766, 0.6428, 0.2367, -0.7286, 0.6428, 0.4503, -0.6197, 0.6428, 0.4503, -0.6197, 0.6428, 0.2367, -0.7286, 0.6428, 0.4503, -0.6197, 0.6428, 0.6197, -0.4503, 0.6428, 0.6197, -0.4503, 0.6428, 0.4503, -0.6197, 0.6428, 0.6197, -0.4503, 0.6428, 0.7286, -0.2367, 0.6428, 0.7286, -0.2367, 0.6428, 0.6197, -0.4503, 0.6428, 0.7286, -0.2367, 0.6428, 0.766, -3.931e-07, 0.6428, 0.766, -4.355e-07, 0.6428, 0.7286, -0.2367, 0.6428, 0.766, -3.931e-07, 0.6428, 0.7286, 0.2367, 0.6428, 0.7286, 0.2367, 0.6428, 0.766, -4.355e-07, 0.6428, 0.4755, 0.1545, 0.866, 0.4045, 0.2939, 0.866, 0.4045, 0.2939, 0.866, 0.4755, 0.1545, 0.866, 0.4045, 0.2939, 0.866, 0.2939, 0.4045, 0.866, 0.2939, 0.4045, 0.866, 0.4045, 0.2939, 0.866, 0.2939, 0.4045, 0.866, 0.1545, 0.4755, 0.866, 0.1545, 0.4755, 0.866, 0.2939, 0.4045, 0.866, 0.1545, 0.4755, 0.866, 1.458e-07, 0.5, 0.866, 1.27e-07, 0.5, 0.866, 0.1545, 0.4755, 0.866, 1.458e-07, 0.5, 0.866, -0.1545, 0.4755, 0.866, -0.1545, 0.4755, 0.866, 1.27e-07, 0.5, 0.866, -0.1545, 0.4755, 0.866, -0.2939, 0.4045, 0.866, -0.2939, 0.4045, 0.866, -0.1545, 0.4755, 0.866, -0.2939, 0.4045, 0.866, -0.4045, 0.2939, 0.866, -0.4045, 0.2939, 0.866, -0.2939, 0.4045, 0.866, -0.4045, 0.2939, 0.866, -0.4755, 0.1545, 0.866, -0.4755, 0.1545, 0.866, -0.4045, 0.2939, 0.866, -0.4755, 0.1545, 0.866, -0.5, 5.209e-09, 0.866, -0.5, 4.379e-09, 0.866, -0.4755, 0.1545, 0.866, -0.5, 5.209e-09, 0.866, -0.4755, -0.1545, 0.866, -0.4755, -0.1545, 0.866, -0.5, 4.379e-09, 0.866, -0.4755, -0.1545, 0.866, -0.4045, -0.2939, 0.866, -0.4045, -0.2939, 0.866, -0.4755, -0.1545, 0.866, -0.4045, -0.2939, 0.866, -0.2939, -0.4045, 0.866, -0.2939, -0.4045, 0.866, -0.4045, -0.2939, 0.866, -0.2939, -0.4045, 0.866, -0.1545, -0.4755, 0.866, -0.1545, -0.4755, 0.866, -0.2939, -0.4045, 0.866, -0.1545, -0.4755, 0.866, 0.0, -0.5, 0.866, 0.0, -0.5, 0.866, -0.1545, -0.4755, 0.866, 0.0, -0.5, 0.866, 0.1545, -0.4755, 0.866, 0.1545, -0.4755, 0.866, 0.0, -0.5, 0.866, 0.1545, -0.4755, 0.866, 0.2939, -0.4045, 0.866, 0.2939, -0.4045, 0.866, 0.1545, -0.4755, 0.866, 0.2939, -0.4045, 0.866, 0.4045, -0.2939, 0.866, 0.4045, -0.2939, 0.866, 0.2939, -0.4045, 0.866, 0.4045, -0.2939, 0.866, 0.4755, -0.1545, 0.866, 0.4755, -0.1545, 0.866, 0.4045, -0.2939, 0.866, 0.4755, -0.1545, 0.866, 0.5, -7.813e-09, 0.866, 0.5, -1.752e-08, 0.866, 0.4755, -0.1545, 0.866, 0.5, -7.813e-09, 0.866, 0.4755, 0.1545, 0.866, 0.4755, 0.1545, 0.866, 0.5, -1.752e-08, 0.866, 0.1651, 0.05366, 0.9848, 0.1405, 0.1021, 0.9848, 1.652e-07, -4.175e-08, 1.0, 0.1405, 0.1021, 0.9848, 0.1021, 0.1405, 0.9848, 1.652e-07, -4.175e-08, 1.0, 0.1021, 0.1405, 0.9848, 0.05366, 0.1651, 0.9848, 1.652e-07, -4.175e-08, 1.0, 0.05366, 0.1651, 0.9848, 1.316e-09, 0.1736, 0.9848, 1.652e-07, -4.175e-08, 1.0, 1.316e-09, 0.1736, 0.9848, -0.05366, 0.1651, 0.9848, 1.652e-07, -4.175e-08, 1.0, -0.05366, 0.1651, 0.9848, -0.1021, 0.1405, 0.9848, 1.652e-07, -4.175e-08, 1.0, -0.1021, 0.1405, 0.9848, -0.1405, 0.1021, 0.9848, 1.652e-07, -4.175e-08, 1.0, -0.1405, 0.1021, 0.9848, -0.1651, 0.05366, 0.9848, 1.652e-07, -4.175e-08, 1.0, -0.1651, 0.05366, 0.9848, -0.1736, 2.632e-09, 0.9848, 1.652e-07, -4.175e-08, 1.0, -0.1736, 2.632e-09, 0.9848, -0.1651, -0.05366, 0.9848, 1.652e-07, -4.175e-08, 1.0, -0.1651, -0.05366, 0.9848, -0.1405, -0.1021, 0.9848, 1.652e-07, -4.175e-08, 1.0, -0.1405, -0.1021, 0.9848, -0.1021, -0.1405, 0.9848, 1.652e-07, -4.175e-08, 1.0, -0.1021, -0.1405, 0.9848, -0.05366, -0.1651, 0.9848, 1.652e-07, -4.175e-08, 1.0, -0.05366, -0.1651, 0.9848, 0.0, -0.1736, 0.9848, 1.652e-07, -4.175e-08, 1.0, 0.0, -0.1736, 0.9848, 0.05366, -0.1651, 0.9848, 1.652e-07, -4.175e-08, 1.0, 0.05366, -0.1651, 0.9848, 0.1021, -0.1405, 0.9848, 1.652e-07, -4.175e-08, 1.0, 0.1021, -0.1405, 0.9848, 0.1405, -0.1021, 0.9848, 1.652e-07, -4.175e-08, 1.0, 0.1405, -0.1021, 0.9848, 0.1651, -0.05366, 0.9848, 1.652e-07, -4.175e-08, 1.0, 0.1651, -0.05366, 0.9848, 0.1736, -5.263e-09, 0.9848, 1.652e-07, -4.175e-08, 1.0, 0.1736, -5.263e-09, 0.9848, 0.1651, 0.05366, 0.9848, 1.652e-07, -4.175e-08, 1.0, 0.3036, 0.9344, -0.1866, -4.401e-07, 0.9824, -0.1866, -1.922e-07, 1.0, -0.005367, 0.309, 0.951, -0.005367, 0.5775, 0.7948, -0.1866, 0.3036, 0.9344, -0.1866, 0.309, 0.951, -0.005367, 0.5878, 0.809, -0.005367, 0.7948, 0.5775, -0.1866, 0.5775, 0.7948, -0.1866, 0.5878, 0.809, -0.005367, 0.809, 0.5878, -0.005367, 0.9344, 0.3036, -0.1866, 0.7948, 0.5775, -0.1866, 0.809, 0.5878, -0.005367, 0.951, 0.309, -0.005367, 0.9824, -5.504e-07, -0.1866, 0.9344, 0.3036, -0.1866, 0.951, 0.309, -0.005367, 1.0, -6.006e-07, -0.005367, 0.9344, -0.3036, -0.1866, 0.9824, -5.504e-07, -0.1866, 1.0, -6.006e-07, -0.005367, 0.951, -0.309, -0.005367, 0.7948, -0.5775, -0.1866, 0.9344, -0.3036, -0.1866, 0.951, -0.309, -0.005367, 0.809, -0.5878, -0.005367, 0.5775, -0.7948, -0.1866, 0.7948, -0.5775, -0.1866, 0.809, -0.5878, -0.005367, 0.5878, -0.809, -0.005367, 0.3036, -0.9344, -0.1866, 0.5775, -0.7948, -0.1866, 0.5878, -0.809, -0.005367, 0.309, -0.951, -0.005367, 5.293e-07, -0.9824, -0.1866, 0.3036, -0.9344, -0.1866, 0.309, -0.951, -0.005367, 2.499e-07, -1.0, -0.005367, -0.3036, -0.9344, -0.1866, 5.293e-07, -0.9824, -0.1866, 2.499e-07, -1.0, -0.005367, -0.309, -0.951, -0.005367, -0.5775, -0.7948, -0.1866, -0.3036, -0.9344, -0.1866, -0.309, -0.951, -0.005367, -0.5878, -0.809, -0.005367, -0.7948, -0.5775, -0.1866, -0.5775, -0.7948, -0.1866, -0.5878, -0.809, -0.005367, -0.809, -0.5878, -0.005367, -0.9344, -0.3036, -0.1866, -0.7948, -0.5775, -0.1866, -0.809, -0.5878, -0.005367, -0.951, -0.309, -0.005367, -0.9824, -2.774e-07, -0.1866, -0.9344, -0.3036, -0.1866, -0.951, -0.309, -0.005367, -1.0, 0.0, -0.005367, -0.9344, 0.3036, -0.1866, -0.9824, -2.774e-07, -0.1866, -1.0, 0.0, -0.005367, -0.951, 0.309, -0.005367, -0.7948, 0.5775, -0.1866, -0.9344, 0.3036, -0.1866, -0.951, 0.309, -0.005367, -0.809, 0.5878, -0.005367, -0.5775, 0.7948, -0.1866, -0.7948, 0.5775, -0.1866, -0.809, 0.5878, -0.005367, -0.5878, 0.809, -0.005367, -0.3036, 0.9344, -0.1866, -0.5775, 0.7948, -0.1866, -0.5878, 0.809, -0.005367, -0.309, 0.951, -0.005367, -4.401e-07, 0.9824, -0.1866, -0.3036, 0.9344, -0.1866, -0.309, 0.951, -0.005367, -1.922e-07, 1.0, -0.005367, 0.0, 0.0, -1.0, 0.0, 0.0, -1.0, 0.0, 0.0, -1.0, 0.0, 0.0, -1.0, 0.0, 0.0, -1.0, 0.0, 0.0, -1.0, 0.0, 0.0, -1.0, 0.0, 0.0, -1.0, 5.154e-07, 0.0, -1.0, 5.154e-07, 0.0, -1.0, 5.154e-07, 0.0, -1.0, 5.154e-07, 0.0, -1.0, 0.0, 0.0, -1.0, 0.0, 0.0, -1.0, 0.0, 0.0, -1.0, 0.0, 0.0, -1.0, 0.0, 0.0, -1.0, 0.0, 0.0, -1.0, 0.0, 0.0, -1.0, 0.0, 0.0, -1.0, 5.154e-07, 0.0, -1.0, 5.154e-07, 0.0, -1.0, 5.154e-07, 0.0, -1.0, 5.154e-07, 0.0, -1.0, 0.0, 0.0, -1.0, 0.0, 0.0, -1.0, 0.0, 0.0, -1.0, 0.0, 0.0, -1.0, 0.0, 0.0, -1.0, 0.0, 0.0, -1.0, 0.0, 0.0, -1.0, 0.0, 0.0, -1.0, -1.031e-06, 0.0, -1.0, -1.031e-06, 0.0, -1.0, -1.031e-06, 0.0, -1.0, -1.031e-06, 0.0, -1.0, -1.031e-06, 0.0, -1.0, -1.031e-06, 0.0, -1.0, -1.031e-06, 0.0, -1.0, -1.031e-06, 0.0, -1.0, -1.031e-06, 0.0, -1.0, -1.031e-06, 0.0, -1.0, -1.031e-06, 0.0, -1.0, -1.031e-06, 0.0, -1.0, 0.0, 0.0, -1.0, 0.0, 0.0, -1.0, 0.0, 0.0, -1.0, 0.0, 0.0, -1.0, 5.154e-07, 0.0, -1.0, 5.154e-07, 0.0, -1.0, 5.154e-07, 0.0, -1.0, 5.154e-07, 0.0, -1.0, -3.866e-07, 0.0, -1.0, -3.866e-07, 0.0, -1.0, -3.866e-07, 0.0, -1.0, -3.866e-07, 0.0, -1.0, 3.866e-07, 0.0, -1.0, 3.866e-07, 0.0, -1.0, 3.866e-07, 0.0, -1.0, 3.866e-07, 0.0, -1.0, 0.0, 0.0, -1.0, 0.0, 0.0, -1.0, 0.0, 0.0, -1.0, 0.0, 0.0, -1.0, 0.0, 0.0, -1.0, 0.0, 0.0, -1.0, 0.0, 0.0, -1.0, 0.0, 0.0, -1.0, 0.0, 0.0, -1.0, 0.0, 0.0, -1.0, 0.0, 0.0, -1.0, 0.0, 0.0, -1.0, 1.031e-06, 0.0, -1.0, 1.031e-06, 0.0, -1.0, 1.031e-06, 0.0, -1.0, 1.031e-06, 0.0, -1.0, 1.031e-06, 0.0, -1.0, 1.031e-06, 0.0, -1.0, 1.031e-06, 0.0, -1.0, 1.031e-06, 0.0, -1.0, -0.891, -0.454, 0.0, -0.891, -0.454, 0.0, -0.891, -0.454, 0.0, -0.891, -0.454, 0.0, -0.7071, -0.7071, 0.0, -0.7071, -0.7071, 0.0, -0.7071, -0.7071, 0.0, -0.7071, -0.7071, 0.0, -0.454, -0.891, 0.0, -0.454, -0.891, 0.0, -0.454, -0.891, 0.0, -0.454, -0.891, 0.0, -0.1564, -0.9877, 0.0, -0.1564, -0.9877, 0.0, -0.1564, -0.9877, 0.0, -0.1564, -0.9877, 0.0, 0.1564, -0.9877, 0.0, 0.1564, -0.9877, 0.0, 0.1564, -0.9877, 0.0, 0.1564, -0.9877, 0.0, 0.454, -0.891, 0.0, 0.454, -0.891, 0.0, 0.454, -0.891, 0.0, 0.454, -0.891, 0.0, 0.7071, -0.7071, 0.0, 0.7071, -0.7071, 0.0, 0.7071, -0.7071, 0.0, 0.7071, -0.7071, 0.0, 0.891, -0.454, 0.0, 0.891, -0.454, 0.0, 0.891, -0.454, 0.0, 0.891, -0.454, 0.0, 0.9877, -0.1564, 0.0, 0.9877, -0.1564, 0.0, 0.9877, -0.1564, 0.0, 0.9877, -0.1564, 0.0, 0.9877, 0.1564, 0.0, 0.9877, 0.1564, 0.0, 0.9877, 0.1564, 0.0, 0.9877, 0.1564, 0.0, 0.891, 0.454, 0.0, 0.891, 0.454, 0.0, 0.891, 0.454, 0.0, 0.891, 0.454, 0.0, 0.7071, 0.7071, 0.0, 0.7071, 0.7071, 0.0, 0.7071, 0.7071, 0.0, 0.7071, 0.7071, 0.0, 0.454, 0.891, 0.0, 0.454, 0.891, 0.0, 0.454, 0.891, 0.0, 0.454, 0.891, 0.0, 0.1564, 0.9877, 0.0, 0.1564, 0.9877, 0.0, 0.1564, 0.9877, 0.0, 0.1564, 0.9877, 0.0, -0.1564, 0.9877, 0.0, -0.1564, 0.9877, 0.0, -0.1564, 0.9877, 0.0, -0.1564, 0.9877, 0.0, -0.454, 0.891, 0.0, -0.454, 0.891, 0.0, -0.454, 0.891, 0.0, -0.454, 0.891, 0.0, -0.7071, 0.7071, 0.0, -0.7071, 0.7071, 0.0, -0.7071, 0.7071, 0.0, -0.7071, 0.7071, 0.0, -0.891, 0.454, 0.0, -0.891, 0.454, 0.0, -0.891, 0.454, 0.0, -0.891, 0.454, 0.0, -0.9877, 0.1564, 0.0, -0.9877, 0.1564, 0.0, -0.9877, 0.1564, 0.0, -0.9877, 0.1564, 0.0, -0.9877, -0.1564, 0.0, -0.9877, -0.1564, 0.0, -0.9877, -0.1564, 0.0, -0.9877, -0.1564, 0.0, -1.693e-06, -5.302e-07, -1.0, -1.693e-06, -5.302e-07, -1.0, -1.693e-06, -5.302e-07, -1.0, 0.0, -8.258e-07, -1.0, 0.0, -8.258e-07, -1.0, 0.0, -8.258e-07, -1.0, -1.129e-06, -1.041e-06, -1.0, -1.129e-06, -1.041e-06, -1.0, -1.129e-06, -1.041e-06, -1.0, 0.0, -1.154e-06, -1.0, 0.0, -1.154e-06, -1.0, 0.0, -1.154e-06, -1.0, 0.0, -1.154e-06, -1.0, 0.0, -1.154e-06, -1.0, 0.0, -1.154e-06, -1.0, 0.0, -1.041e-06, -1.0, 0.0, -1.041e-06, -1.0, 0.0, -1.041e-06, -1.0, 1.129e-06, -8.258e-07, -1.0, 1.129e-06, -8.258e-07, -1.0, 1.129e-06, -8.258e-07, -1.0, 1.129e-06, -5.302e-07, -1.0, 1.129e-06, -5.302e-07, -1.0, 1.129e-06, -5.302e-07, -1.0, 1.129e-06, -1.827e-07, -1.0, 1.129e-06, -1.827e-07, -1.0, 1.129e-06, -1.827e-07, -1.0, 1.129e-06, 1.827e-07, -1.0, 1.129e-06, 1.827e-07, -1.0, 1.129e-06, 1.827e-07, -1.0, 1.693e-06, 5.302e-07, -1.0, 1.693e-06, 5.302e-07, -1.0, 1.693e-06, 5.302e-07, -1.0, 0.0, 8.258e-07, -1.0, 0.0, 8.258e-07, -1.0, 0.0, 8.258e-07, -1.0, 1.129e-06, 1.041e-06, -1.0, 1.129e-06, 1.041e-06, -1.0, 1.129e-06, 1.041e-06, -1.0, 0.0, 1.154e-06, -1.0, 0.0, 1.154e-06, -1.0, 0.0, 1.154e-06, -1.0, 0.0, 1.154e-06, -1.0, 0.0, 1.154e-06, -1.0, 0.0, 1.154e-06, -1.0, -1.129e-06, 1.041e-06, -1.0, -1.129e-06, 1.041e-06, -1.0, -1.129e-06, 1.041e-06, -1.0, 0.0, 8.258e-07, -1.0, 0.0, 8.258e-07, -1.0, 0.0, 8.258e-07, -1.0, -1.129e-06, 5.302e-07, -1.0, -1.129e-06, 5.302e-07, -1.0, -1.129e-06, 5.302e-07, -1.0, -1.129e-06, 1.827e-07, -1.0, -1.129e-06, 1.827e-07, -1.0, -1.129e-06, 1.827e-07, -1.0, -1.129e-06, -1.827e-07, -1.0, -1.129e-06, -1.827e-07, -1.0, -1.129e-06, -1.827e-07, -1.0, 0.5856, 0.8106, 0.0, 0.309, 0.9511, 0.0, 0.309, 0.9511, 0.0, 0.5724, 0.82, 1.195e-07, 0.309, 0.9511, 0.0, 0.06116, 0.9981, 2.285e-06, 0.07178, 0.9974, 0.0, 0.309, 0.9511, 0.0, -0.6362, 0.7716, 4.573e-06, -0.809, 0.5878, 0.0, -0.809, 0.5878, 0.0, -0.6444, 0.7647, -4.084e-06, -0.809, 0.5878, 0.0, -0.9304, 0.3666, 2.32e-06, -0.9264, 0.3765, 0.0, -0.809, 0.5878, 0.0, -0.9304, -0.3666, 4.573e-06, -0.809, -0.5878, 0.0, -0.809, -0.5878, 0.0, -0.9264, -0.3765, -4.084e-06, -0.809, -0.5878, 0.0, -0.6362, -0.7716, 2.493e-06, -0.6443, -0.7647, 0.0, -0.809, -0.5878, 0.0, 0.06117, -0.9981, 4.573e-06, 0.309, -0.9511, 0.0, 0.309, -0.9511, 0.0, 0.07183, -0.9974, -4.084e-06, 0.309, -0.9511, 0.0, 0.5372, -0.8434, 2.397e-06, 0.5282, -0.8491, 0.0, 0.309, -0.9511, 0.0, 0.9682, -0.2503, 4.573e-06, 1.0, 0.0, 0.0, 1.0, 0.0, 0.0, 0.9708, -0.2399, -4.084e-06, 1.0, 0.0, 0.0, 0.9519, 0.3064, -2.414e-10, 0.9567, 0.291, 0.0, 1.0, 0.0, 0.0, 0.0, 0.0, -1.0, 0.0, 0.0, -1.0, -2.512e-08, 0.0, -1.0, 0.0, 0.0, -1.0, 0.0, 0.0, -1.0, -2.512e-08, 0.0, -1.0, 0.0, 0.0, -1.0, 0.0, 0.0, -1.0, -2.512e-08, 0.0, -1.0, 0.0, 0.0, -1.0, 0.0, 0.0, -1.0, -2.512e-08, 0.0, -1.0, 0.0, 0.0, -1.0, 0.0, 0.0, -1.0, -2.512e-08, 0.0, -1.0, -1.435e-07, 0.0, -1.0, 0.0, 0.0, -1.0, -2.512e-08, 0.0, -1.0, -1.435e-07, 0.0, -1.0, -1.435e-07, 0.0, -1.0, -2.512e-08, 0.0, -1.0, 0.0, 0.0, -1.0, -1.435e-07, 0.0, -1.0, -2.512e-08, 0.0, -1.0, 0.0, 0.0, -1.0, 0.0, 0.0, -1.0, -2.512e-08, 0.0, -1.0, -3.588e-08, 0.0, -1.0, 0.0, 0.0, -1.0, -2.512e-08, 0.0, -1.0, 3.588e-08, 0.0, -1.0, -3.588e-08, 0.0, -1.0, -2.512e-08, 0.0, -1.0, -7.176e-08, 0.0, -1.0, 3.588e-08, 0.0, -1.0, -2.512e-08, 0.0, -1.0, -1.435e-07, 0.0, -1.0, -7.176e-08, 0.0, -1.0, -2.512e-08, 0.0, -1.0, 0.0, 0.0, -1.0, -1.435e-07, 0.0, -1.0, -2.512e-08, 0.0, -1.0, 1.435e-07, 0.0, -1.0, 0.0, 0.0, -1.0, -2.512e-08, 0.0, -1.0, 2.443e-12, 0.0, -1.0, 1.435e-07, 0.0, -1.0, -2.512e-08, 0.0, -1.0, -1.435e-07, 0.0, -1.0, 2.443e-12, 0.0, -1.0, -2.512e-08, 0.0, -1.0, 0.0, 0.0, -1.0, -1.435e-07, 0.0, -1.0, -2.512e-08, 0.0, -1.0, 0.0, 0.0, -1.0, 0.0, 0.0, -1.0, -2.512e-08, 0.0, -1.0, 0.0, 0.0, -1.0, 0.0, 0.0, -1.0, -2.512e-08, 0.0, -1.0, 0.0, 0.0, 1.0, 0.0, 0.0, 1.0, -7.491e-09, 0.0, 1.0, 0.0, 0.0, 1.0, 0.0, 0.0, 1.0, -7.491e-09, 0.0, 1.0, 0.0, 0.0, 1.0, 0.0, 0.0, 1.0, -7.491e-09, 0.0, 1.0, 0.0, 0.0, 1.0, 0.0, 0.0, 1.0, -7.491e-09, 0.0, 1.0, 0.0, 0.0, 1.0, 0.0, 0.0, 1.0, -7.491e-09, 0.0, 1.0, 0.0, 0.0, 1.0, 0.0, 0.0, 1.0, -7.491e-09, 0.0, 1.0, 0.0, 0.0, 1.0, -2.497e-08, 0.0, 1.0, -7.491e-09, 0.0, 1.0, -2.497e-08, 0.0, 1.0, -2.497e-08, 0.0, 1.0, -7.491e-09, 0.0, 1.0, -2.497e-08, 0.0, 1.0, 0.0, 0.0, 1.0, -7.491e-09, 0.0, 1.0, 0.0, 0.0, 1.0, 0.0, 0.0, 1.0, -7.491e-09, 0.0, 1.0, 0.0, 0.0, 1.0, -9.988e-08, 0.0, 1.0, -7.491e-09, 0.0, 1.0, -9.988e-08, 0.0, 1.0, 1.568e-12, 0.0, 1.0, -7.491e-09, 0.0, 1.0, 1.568e-12, 0.0, 1.0, 9.988e-08, 0.0, 1.0, -7.491e-09, 0.0, 1.0, 9.988e-08, 0.0, 1.0, 0.0, 0.0, 1.0, -7.491e-09, 0.0, 1.0, 0.0, 0.0, 1.0, -9.988e-08, 0.0, 1.0, -7.491e-09, 0.0, 1.0, -9.988e-08, 0.0, 1.0, -4.994e-08, 0.0, 1.0, -7.491e-09, 0.0, 1.0, -4.994e-08, 0.0, 1.0, 4.994e-08, 0.0, 1.0, -7.491e-09, 0.0, 1.0, 4.994e-08, 0.0, 1.0, 0.0, 0.0, 1.0, -7.491e-09, 0.0, 1.0, 0.0, 0.0, 1.0, 0.0, 0.0, 1.0, -7.491e-09, 0.0, 1.0, 0.0, 0.0, 1.0, 0.0, 0.0, 1.0, -7.491e-09, 0.0, 1.0, 1.174e-05, 8.048e-06, 1.0, 1.174e-05, 8.048e-06, 1.0, 1.174e-05, 8.048e-06, 1.0, 1.174e-05, 8.048e-06, 1.0, -2.549e-07, 0.0, 1.0, -2.549e-07, 0.0, 1.0, -2.549e-07, 0.0, 1.0, -2.549e-07, 0.0, 1.0, 1.274e-07, 0.0, 1.0, 1.274e-07, 0.0, 1.0, 1.274e-07, 0.0, 1.0, 1.274e-07, 0.0, 1.0, -2.509e-06, 6.086e-06, 1.0, -2.509e-06, 6.086e-06, 1.0, -2.509e-06, 6.086e-06, 1.0, -2.509e-06, 6.086e-06, 1.0, -2.549e-07, 0.0, 1.0, -2.549e-07, 0.0, 1.0, -2.549e-07, 0.0, 1.0, -2.549e-07, 0.0, 1.0, 0.0, 0.0, 1.0, 0.0, 0.0, 1.0, 0.0, 0.0, 1.0, 0.0, 0.0, 1.0, -2.559e-05, 0.0, 1.0, -2.559e-05, 0.0, 1.0, -2.559e-05, 0.0, 1.0, -2.559e-05, 0.0, 1.0, 0.0, 0.0, 1.0, 0.0, 0.0, 1.0, 0.0, 0.0, 1.0, 0.0, 0.0, 1.0, -2.549e-07, 0.0, 1.0, -2.549e-07, 0.0, 1.0, -2.549e-07, 0.0, 1.0, -2.549e-07, 0.0, 1.0, -2.509e-06, -6.086e-06, 1.0, -2.509e-06, -6.086e-06, 1.0, -2.509e-06, -6.086e-06, 1.0, -2.509e-06, -6.086e-06, 1.0, -1.274e-07, 0.0, 1.0, -1.274e-07, 0.0, 1.0, -1.274e-07, 0.0, 1.0, -1.274e-07, 0.0, 1.0, 2.549e-07, 0.0, 1.0, 2.549e-07, 0.0, 1.0, 2.549e-07, 0.0, 1.0, 2.549e-07, 0.0, 1.0, 5.369e-06, -4.024e-06, 1.0, 5.369e-06, -4.024e-06, 1.0, 5.369e-06, -4.024e-06, 1.0, 5.369e-06, -4.024e-06, 1.0, 0.0, 0.0, 1.0, 0.0, 0.0, 1.0, 0.0, 0.0, 1.0, 0.0, 0.0, 1.0, 0.0, 0.0, 1.0, 0.0, 0.0, 1.0, 0.0, 0.0, 1.0, 0.0, 0.0, 1.0, -0.891, -0.454, 0.0, -0.891, -0.454, 0.0, -0.891, -0.454, 0.0, -0.891, -0.454, 0.0, -0.7071, -0.7071, 0.0, -0.7071, -0.7071, 0.0, -0.7071, -0.7071, 0.0, -0.7071, -0.7071, 0.0, -0.454, -0.891, 0.0, -0.454, -0.891, 0.0, -0.454, -0.891, 0.0, -0.454, -0.891, 0.0, -0.1564, -0.9877, 0.0, -0.1564, -0.9877, 0.0, -0.1564, -0.9877, 0.0, -0.1564, -0.9877, 0.0, 0.1564, -0.9877, 0.0, 0.1564, -0.9877, 0.0, 0.1564, -0.9877, 0.0, 0.1564, -0.9877, 0.0, 0.454, -0.891, 0.0, 0.454, -0.891, 0.0, 0.454, -0.891, 0.0, 0.454, -0.891, 0.0, 0.7071, -0.7071, 0.0, 0.7071, -0.7071, 0.0, 0.7071, -0.7071, 0.0, 0.7071, -0.7071, 0.0, 0.891, -0.454, 0.0, 0.891, -0.454, 0.0, 0.891, -0.454, 0.0, 0.891, -0.454, 0.0, 0.9877, -0.1564, 0.0, 0.9877, -0.1564, 0.0, 0.9877, -0.1564, 0.0, 0.9877, -0.1564, 0.0, 0.9877, 0.1564, 0.0, 0.9877, 0.1564, 0.0, 0.9877, 0.1564, 0.0, 0.9877, 0.1564, 0.0, 0.891, 0.454, 0.0, 0.891, 0.454, 0.0, 0.891, 0.454, 0.0, 0.891, 0.454, 0.0, 0.7071, 0.7071, 0.0, 0.7071, 0.7071, 0.0, 0.7071, 0.7071, 0.0, 0.7071, 0.7071, 0.0, 0.454, 0.891, 0.0, 0.454, 0.891, 0.0, 0.454, 0.891, 0.0, 0.454, 0.891, 0.0, 0.1564, 0.9877, 0.0, 0.1564, 0.9877, 0.0, 0.1564, 0.9877, 0.0, 0.1564, 0.9877, 0.0, -0.1564, 0.9877, 0.0, -0.1564, 0.9877, 0.0, -0.1564, 0.9877, 0.0, -0.1564, 0.9877, 0.0, -0.454, 0.891, 0.0, -0.454, 0.891, 0.0, -0.454, 0.891, 0.0, -0.454, 0.891, 0.0, -0.7071, 0.7071, 0.0, -0.7071, 0.7071, 0.0, -0.7071, 0.7071, 0.0, -0.7071, 0.7071, 0.0, -0.891, 0.454, 0.0, -0.891, 0.454, 0.0, -0.891, 0.454, 0.0, -0.891, 0.454, 0.0, -0.9877, 0.1564, 0.0, -0.9877, 0.1564, 0.0, -0.9877, 0.1564, 0.0, -0.9877, 0.1564, 0.0, -0.9877, -0.1564, 0.0, -0.9877, -0.1564, 0.0, -0.9877, -0.1564, 0.0, -0.9877, -0.1564, 0.0, 0.7071, 0.7071, 8.535e-06, 0.7071, 0.7071, 8.535e-06, 0.7071, 0.7071, 8.535e-06, -1.57e-07, 0.0, 1.0, -1.006e-07, 0.0, 1.0, -4.523e-08, 0.0, 1.0, -4.523e-08, 0.0, 1.0, -1.006e-07, 0.0, 1.0, -7.104e-07, 0.0, 1.0, -7.104e-07, 0.0, 1.0, -1.006e-07, 0.0, 1.0, -1.502e-06, 0.0, 1.0, 1.256e-06, 0.0, 1.0, 3.556e-07, 0.0, 1.0, 4.609e-07, 0.0, 1.0, 3.556e-07, 0.0, 1.0, -7.104e-07, 0.0, 1.0, 4.609e-07, 0.0, 1.0, -7.104e-07, 0.0, 1.0, -1.502e-06, 0.0, 1.0, 4.609e-07, 0.0, 1.0, 0.891, 0.454, -8.033e-06, 0.891, 0.454, -8.033e-06, 0.891, 0.454, -8.033e-06, -0.6443, 0.7647, -1.084e-05, -0.454, 0.891, -2.426e-07, -0.6361, 0.7716, 1.036e-05, -0.454, 0.891, -2.426e-07, -0.309, 0.9511, -5.247e-07, -0.6361, 0.7716, 1.036e-05, -0.309, 0.9511, 0.0, -0.6361, 0.7716, 1.036e-05, -0.309, 0.9511, -5.247e-07, 1.256e-06, 0.0, 1.0, 1.256e-06, 0.0, 1.0, 1.256e-06, 0.0, 1.0, -8.14e-07, 0.0, 1.0, -1.99e-08, 0.0, 1.0, 2.104e-07, 0.0, 1.0, 2.104e-07, 0.0, 1.0, -1.99e-08, 0.0, 1.0, 6.261e-07, 0.0, 1.0, -6.279e-07, 0.0, 1.0, 3.343e-08, 0.0, 1.0, -3.36e-07, 0.0, 1.0, 3.343e-08, 0.0, 1.0, 2.104e-07, 0.0, 1.0, -3.36e-07, 0.0, 1.0, 2.104e-07, 0.0, 1.0, 6.261e-07, 0.0, 1.0, -3.36e-07, 0.0, 1.0, 0.07178, 0.9974, 0.0, 0.06116, 0.9981, 2.285e-06, -0.1564, 0.9877, 0.0, -0.1564, 0.9877, -5.102e-07, 0.0611, 0.9981, -9.864e-06, -0.309, 0.9511, -5.247e-07, 0.0611, 0.9981, -9.864e-06, -0.309, 0.9511, 0.0, -0.309, 0.9511, -5.247e-07, -0.9264, -0.3764, -1.084e-05, -0.9877, -0.1564, -5.176e-07, -0.9304, -0.3665, 1.033e-05, -0.9877, -0.1564, -5.176e-07, -1.0, 0.0, -1.263e-06, -0.9304, -0.3665, 1.033e-05, -1.0, 0.0, 0.0, -0.9304, -0.3665, 1.033e-05, -1.0, 0.0, -1.263e-06, -6.279e-07, 0.0, 1.0, -6.279e-07, 0.0, 1.0, -6.279e-07, 0.0, 1.0, 0.0, 0.0, 1.0, 0.0, 0.0, 1.0, 0.0, 0.0, 1.0, 0.0, 0.0, 1.0, 0.0, 0.0, 1.0, 0.0, 0.0, 1.0, -6.279e-07, 0.0, 1.0, -1.746e-07, 0.0, 1.0, -4.026e-07, 0.0, 1.0, -1.746e-07, 0.0, 1.0, 0.0, 0.0, 1.0, -4.026e-07, 0.0, 1.0, 0.0, 0.0, 1.0, 0.0, 0.0, 1.0, -4.026e-07, 0.0, 1.0, -0.9264, 0.3765, 0.0, -0.9304, 0.3666, 2.32e-06, -0.9877, 0.1565, 0.0, -0.9877, 0.1564, -1.403e-06, -0.9304, 0.3665, -1.027e-05, -1.0, 0.0, -1.263e-06, -0.9304, 0.3665, -1.027e-05, -1.0, 0.0, 0.0, -1.0, 0.0, -1.263e-06, 0.07177, -0.9974, -1.084e-05, -0.1564, -0.9877, -2.588e-07, 0.0611, -0.9981, 1.036e-05, -0.1564, -0.9877, -2.588e-07, -0.309, -0.9511, 1.053e-11, 0.0611, -0.9981, 1.036e-05, -0.309, -0.9511, 0.0, 0.0611, -0.9981, 1.036e-05, -0.309, -0.9511, 1.053e-11, 0.0, 0.0, 1.0, 0.0, 0.0, 1.0, 0.0, 0.0, 1.0, -1.915e-07, 0.0, 1.0, -2.422e-07, 0.0, 1.0, -1.256e-07, 0.0, 1.0, -1.256e-07, 0.0, 1.0, -2.422e-07, 0.0, 1.0, -1.745e-07, 0.0, 1.0, 0.0, 0.0, 1.0, 0.0, 0.0, 1.0, 0.0, 0.0, 1.0, 0.0, 0.0, 1.0, -1.256e-07, 0.0, 1.0, 0.0, 0.0, 1.0, -1.256e-07, 0.0, 1.0, -1.745e-07, 0.0, 1.0, 0.0, 0.0, 1.0, -0.6443, -0.7647, 0.0, -0.6362, -0.7716, 2.493e-06, -0.454, -0.891, 0.0, -0.454, -0.891, 6.803e-07, -0.6361, -0.7716, -1.063e-05, -0.309, -0.9511, 1.053e-11, -0.6361, -0.7716, -1.063e-05, -0.309, -0.9511, 0.0, -0.309, -0.9511, 1.053e-11, 0.9708, -0.24, -1.084e-05, 0.891, -0.454, -6.469e-07, 0.9682, -0.2503, 1.032e-05, 0.891, -0.454, -6.469e-07, 0.809, -0.5878, 1.555e-07, 0.9682, -0.2503, 1.032e-05, 0.809, -0.5878, 0.0, 0.9682, -0.2503, 1.032e-05, 0.809, -0.5878, 1.555e-07, 1.256e-06, 0.0, 1.0, 1.256e-06, 0.0, 1.0, 1.256e-06, 0.0, 1.0, 0.0, 0.0, 1.0, 0.0, 0.0, 1.0, 0.0, 0.0, 1.0, 0.0, 0.0, 1.0, 0.0, 0.0, 1.0, 0.0, 0.0, 1.0, -1.57e-07, 0.0, 1.0, -4.523e-08, 0.0, 1.0, -1.006e-07, 0.0, 1.0, -4.523e-08, 0.0, 1.0, 0.0, 0.0, 1.0, -1.006e-07, 0.0, 1.0, 0.0, 0.0, 1.0, 0.0, 0.0, 1.0, -1.006e-07, 0.0, 1.0, 0.5282, -0.8491, 0.0, 0.5372, -0.8434, 2.397e-06, 0.7071, -0.7071, 0.0, 0.7071, -0.7071, 2.041e-06, 0.5373, -0.8434, -1.015e-05, 0.809, -0.5878, 1.555e-07, 0.5373, -0.8434, -1.015e-05, 0.809, -0.5878, 0.0, 0.809, -0.5878, 1.555e-07, 0.6326, 0.7641, -0.1259, 0.6326, 0.7641, -0.1259, 0.6326, 0.7641, -0.1259, 0.6326, 0.7641, -0.1259, -0.9574, 0.268, 0.1078, -0.9574, 0.268, 0.1078, -0.9574, 0.268, 0.1078, -0.9574, 0.268, 0.1078, -0.04123, -0.994, 0.1014, -0.04123, -0.994, 0.1014, -0.04123, -0.994, 0.1014, -0.04123, -0.994, 0.1014, 0.9223, 0.3653, -0.1263, 0.9223, 0.3653, -0.1263, 0.9223, 0.3653, -0.1263, 0.9223, 0.3653, -0.1263, -0.5309, 0.8381, -0.1253, -0.5309, 0.8381, -0.1253, -0.5309, 0.8381, -0.1253, -0.5309, 0.8381, -0.1253, -0.5514, -0.8264, 0.1141, -0.5514, -0.8264, 0.1141, -0.5514, -0.8264, 0.1141, -0.5514, -0.8264, 0.1141, 0.9342, -0.3457, 0.08839, 0.9342, -0.3457, 0.08839, 0.9342, -0.3457, 0.08839, 0.9342, -0.3457, 0.08839, -0.05931, 0.9897, -0.1303, -0.05931, 0.9897, -0.1303, -0.05931, 0.9897, -0.1303, -0.05931, 0.9897, -0.1303, -0.9636, -0.2404, -0.1173, -0.9636, -0.2404, -0.1173, -0.9636, -0.2404, -0.1173, -0.9636, -0.2404, -0.1173, 0.7232, -0.681, 0.1151, 0.7232, -0.681, 0.1151, 0.7232, -0.681, 0.1151, 0.7232, -0.681, 0.1151, 0.7224, 0.6802, 0.124, 0.7224, 0.6802, 0.124, 0.7224, 0.6802, 0.124, 0.7224, 0.6802, 0.124, -0.9644, 0.2384, -0.1145, -0.9644, 0.2384, -0.1145, -0.9644, 0.2384, -0.1145, -0.9644, 0.2384, -0.1145, -0.05823, -0.9896, -0.1317, -0.05823, -0.9896, -0.1317, -0.05823, -0.9896, -0.1317, -0.05823, -0.9896, -0.1317, 0.9327, 0.3452, 0.1046, 0.9327, 0.3452, 0.1046, 0.9327, 0.3452, 0.1046, 0.9327, 0.3452, 0.1046, -0.5518, 0.8271, 0.1064, -0.5518, 0.8271, 0.1064, -0.5518, 0.8271, 0.1064, -0.5518, 0.8271, 0.1064, -0.5357, -0.8338, -0.1337, -0.5357, -0.8338, -0.1337, -0.5357, -0.8338, -0.1337, -0.5357, -0.8338, -0.1337, 0.9237, -0.3583, -0.1355, 0.9237, -0.3583, -0.1355, 0.9237, -0.3583, -0.1355, 0.9237, -0.3583, -0.1355, -0.04117, 0.9926, 0.1143, -0.04117, 0.9926, 0.1143, -0.04117, 0.9926, 0.1143, -0.04117, 0.9926, 0.1143, -0.957, -0.2678, 0.1111, -0.957, -0.2678, 0.1111, -0.957, -0.2678, 0.1111, -0.957, -0.2678, 0.1111, 0.6245, -0.7687, -0.1381, 0.6245, -0.7687, -0.1381, 0.6245, -0.7687, -0.1381, 0.6245, -0.7687, -0.1381, 0.9519, 0.3064, -2.414e-10, 0.809, 0.5878, 0.0, 0.809, 0.5878, 0.0, 0.9567, 0.291, 0.0, 0.809, 0.5878, 0.0, 0.5856, 0.8106, 0.0, 0.5724, 0.82, 1.195e-07, 0.809, 0.5878, 0.0, 0.222, 0.6832, -0.6957, -5.012e-08, 0.7184, -0.6957, -6.669e-08, 0.7184, -0.6957, 0.222, 0.6832, -0.6957, 0.4222, 0.5812, -0.6957, 0.222, 0.6832, -0.6957, 0.222, 0.6832, -0.6957, 0.4222, 0.5812, -0.6957, 0.5812, 0.4222, -0.6957, 0.4222, 0.5812, -0.6957, 0.4222, 0.5812, -0.6957, 0.5812, 0.4222, -0.6957, 0.6832, 0.222, -0.6957, 0.5812, 0.4222, -0.6957, 0.5812, 0.4222, -0.6957, 0.6832, 0.222, -0.6957, 0.7184, -6.827e-07, -0.6957, 0.6832, 0.222, -0.6957, 0.6832, 0.222, -0.6957, 0.7184, -5.078e-07, -0.6957, 0.6832, -0.222, -0.6957, 0.7184, -6.827e-07, -0.6957, 0.7184, -5.078e-07, -0.6957, 0.6832, -0.222, -0.6957, 0.5812, -0.4222, -0.6957, 0.6832, -0.222, -0.6957, 0.6832, -0.222, -0.6957, 0.5812, -0.4222, -0.6957, 0.4222, -0.5812, -0.6957, 0.5812, -0.4222, -0.6957, 0.5812, -0.4222, -0.6957, 0.4222, -0.5812, -0.6957, 0.222, -0.6832, -0.6957, 0.4222, -0.5812, -0.6957, 0.4222, -0.5812, -0.6957, 0.222, -0.6832, -0.6957, -4.774e-09, -0.7184, -0.6957, 0.222, -0.6832, -0.6957, 0.222, -0.6832, -0.6957, 0.0, -0.7184, -0.6957, -0.222, -0.6832, -0.6957, -4.774e-09, -0.7184, -0.6957, 0.0, -0.7184, -0.6957, -0.222, -0.6832, -0.6957, -0.4222, -0.5812, -0.6957, -0.222, -0.6832, -0.6957, -0.222, -0.6832, -0.6957, -0.4222, -0.5812, -0.6957, -0.5812, -0.4222, -0.6957, -0.4222, -0.5812, -0.6957, -0.4222, -0.5812, -0.6957, -0.5812, -0.4222, -0.6957, -0.6832, -0.222, -0.6957, -0.5812, -0.4222, -0.6957, -0.5812, -0.4222, -0.6957, -0.6832, -0.222, -0.6957, -0.7184, 7.161e-09, -0.6957, -0.6832, -0.222, -0.6957, -0.6832, -0.222, -0.6957, -0.7184, 0.0, -0.6957, -0.6832, 0.222, -0.6957, -0.7184, 7.161e-09, -0.6957, -0.7184, 0.0, -0.6957, -0.6832, 0.222, -0.6957, -0.5812, 0.4222, -0.6957, -0.6832, 0.222, -0.6957, -0.6832, 0.222, -0.6957, -0.5812, 0.4222, -0.6957, -0.4222, 0.5812, -0.6957, -0.5812, 0.4222, -0.6957, -0.5812, 0.4222, -0.6957, -0.4222, 0.5812, -0.6957, -0.222, 0.6832, -0.6957, -0.4222, 0.5812, -0.6957, -0.4222, 0.5812, -0.6957, -0.222, 0.6832, -0.6957, -5.012e-08, 0.7184, -0.6957, -0.222, 0.6832, -0.6957, -0.222, 0.6832, -0.6957, -6.669e-08, 0.7184, -0.6957])] * 3)])

# ---- objects
ob_light = bpy.data.objects.new('Light', light_light)
ob_camera = bpy.data.objects.new('Camera', cam_camera)
ob_balloon = bpy.data.objects.new('balloon', me_balloon)

# ---- transforms, parenting, visibility, modifiers, constraints
ob_light.location = (4.076, 1.005, 5.904)
ob_light.rotation_euler = (0.6503, 0.05522, 1.866)
ob_light.lock_rotations_4d = False
ob_light.empty_display_type = 'ARROWS'
ob_light.color = (0.0, 0.0, 0.0, 0.0)
ob_light.lineart.crease_threshold = 0.0
ob_camera.location = (7.359, -6.926, 4.958)
ob_camera.rotation_euler = (1.109, 0.0, 0.8149)
ob_camera.lock_rotations_4d = False
ob_camera.empty_display_type = 'ARROWS'
ob_camera.color = (0.0, 0.0, 0.0, 0.0)
ob_camera.display_type = 'WIRE'
ob_camera.lineart.crease_threshold = 0.0
ob_balloon.location = (0.0, 0.0, 0.0)
ob_balloon.rotation_euler = (1.571, -0.0, 0.0)

# ---- collection membership
col_collection.objects.link(ob_light)
col_collection.objects.link(ob_camera)
col_collection.objects.link(ob_balloon)

# ---- scene / render settings (as saved in the file)
scene.camera = ob_camera
scene.frame_start = 1; scene.frame_end = 250; scene.frame_set(1)
scene.render.engine = 'BLENDER_EEVEE_NEXT'
bpy.context.view_layer.update()
